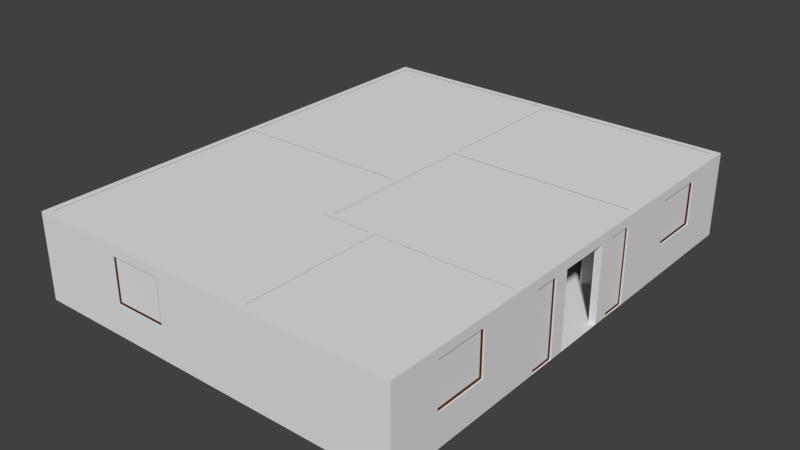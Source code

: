 # Source: house_complete_8.blend  (saved by Blender 2.78.0; exported with 4.5.12 LTS)
import bpy
from mathutils import Matrix  # noqa: F401  (used for matrix-valued properties, if any)

bpy.ops.wm.read_factory_settings(use_empty=True)
scene = bpy.context.scene
scene.name = 'Scene'

# ---- collections
col_collection_1 = bpy.data.collections.new('Collection 1'); scene.collection.children.link(col_collection_1)

# ---- materials (node trees are filled in below, after node groups)
mat_window_frame = bpy.data.materials.new('Window_frame')
mat_window_frame.alpha_threshold = 0.0
mat_window_frame.use_transparent_shadow = False
mat_window_frame.diffuse_color = (0.09084, 0.02981, 0.00499, 1.0)
mat_window_frame.roughness = 0.5
mat_window_glass = bpy.data.materials.new('Window_glass')
mat_window_glass.alpha_threshold = 0.0
mat_window_glass.use_transparent_shadow = False
mat_window_glass.roughness = 0.5
mat_window_glass.specular_intensity = 0.25

# ---- material node trees

# ---- world
world_world = bpy.data.worlds.new('World'); scene.world = world_world
world_world.color = (0.05088, 0.05088, 0.05088)
world_world.use_sun_shadow = False
world_world.sun_shadow_jitter_overblur = 0.0
world_world.cycles.sampling_method = 'MANUAL'

# ---- meshes
me_cube_004 = bpy.data.meshes.new('Cube.004')
me_cube_004.from_pydata([(-1.0, -1.0, -9.279), (-1.0, -1.0, 1.0), (-1.0, 1.0, -9.279), (-1.0, 1.0, 1.0), (1.0, -1.0, -9.279), (1.0, -1.0, 1.0), (1.0, 1.0, -9.279), (1.0, 1.0, 1.0), (-1.0, 1.0, -9.481), (-1.0, 1.0, 3.0), (-1.0, 3.0, -9.481), (-1.0, 3.0, 3.0), (1.0, 1.0, -9.481), (1.0, 1.0, 3.0), (1.0, 3.0, -9.481), (1.0, 3.0, 3.0), (-1.0, 3.0, -9.266), (-1.0, 3.0, 5.0), (-1.0, 5.0, -9.266), (-1.0, 5.0, 5.0), (1.0, 3.0, -9.266), (1.0, 3.0, 5.0), (1.0, 5.0, -9.266), (1.0, 5.0, 5.0), (-1.0, 5.0, -9.051), (-1.0, 5.0, 7.0), (-1.0, 7.0, -9.051), (-1.0, 7.0, 7.0), (1.0, 5.0, -9.051), (1.0, 5.0, 7.0), (1.0, 7.0, -9.051), (1.0, 7.0, 7.0), (-1.0, 7.0, -9.093), (-1.0, 7.0, 9.0), (-1.0, 9.0, -9.093), (-1.0, 9.0, 9.0), (1.0, 7.0, -9.093), (1.0, 7.0, 9.0), (1.0, 9.0, -9.093), (1.0, 9.0, 9.0), (-1.0, 9.0, -9.056), (-1.0, 9.0, 11.0), (-1.0, 11.0, -9.056), (-1.0, 11.0, 11.0), (1.0, 9.0, -9.056), (1.0, 9.0, 11.0), (1.0, 11.0, -9.056), (1.0, 11.0, 11.0), (-1.122, -8.503, -9.014), (-1.115, -8.499, -1.001), (-1.122, -1.0, -9.016), (-1.122, -1.0, -1.0), (0.9871, -8.499, -9.016), (0.9871, -8.499, -1.001), (0.9871, -1.003, -9.018), (0.9871, -1.003, -1.003), (-1.1, -8.486, -9.013), (-1.1, -8.486, -3.0), (-1.672, -8.486, -9.013), (-1.672, -8.486, -3.0), (-1.1, -1.486, -9.013), (-1.1, -1.486, -3.0), (-1.672, -1.486, -9.013), (-1.672, -1.486, -3.0), (-1.669, -8.486, -8.998), (-1.669, -8.486, -4.974), (-2.241, -8.486, -8.998), (-2.241, -8.486, -4.974), (-1.669, -1.486, -8.998), (-1.669, -1.486, -4.974), (-2.241, -1.486, -8.998), (-2.241, -1.486, -4.974), (-2.24, -8.486, -8.996), (-2.24, -8.486, -6.996), (-2.811, -8.486, -8.996), (-2.811, -8.486, -6.996), (-2.24, -1.486, -8.996), (-2.24, -1.486, -6.996), (-2.811, -1.486, -8.996), (-2.811, -1.486, -6.996), (-1.0, 11.0, -9.091), (-1.0, 11.0, 13.01), (-1.0, 13.0, -9.091), (-1.0, 13.0, 13.01), (1.0, 11.0, -9.091), (1.0, 11.0, 13.01), (1.0, 13.0, -9.091), (1.0, 13.0, 13.01), (-1.0, 13.01, -8.895), (-1.0, 13.01, 15.01), (-1.0, 15.01, -8.895), (-1.0, 15.01, 15.01), (1.0, 13.01, -8.895), (1.0, 13.01, 15.01), (1.0, 15.01, -8.895), (1.0, 15.01, 15.01), (-1.0, 15.0, -8.861), (-1.0, 15.0, 16.99), (-1.0, 17.0, -8.861), (-1.0, 17.0, 16.99), (1.0, 15.0, -8.861), (1.0, 15.0, 16.99), (1.0, 17.0, -8.861), (1.0, 17.0, 16.99)], [], [(0, 1, 3, 2), (2, 3, 7, 6), (6, 7, 5, 4), (4, 5, 1, 0), (2, 6, 4, 0), (7, 3, 1, 5), (8, 9, 11, 10), (10, 11, 15, 14), (14, 15, 13, 12), (12, 13, 9, 8), (10, 14, 12, 8), (15, 11, 9, 13), (16, 17, 19, 18), (18, 19, 23, 22), (22, 23, 21, 20), (20, 21, 17, 16), (18, 22, 20, 16), (23, 19, 17, 21), (24, 25, 27, 26), (26, 27, 31, 30), (30, 31, 29, 28), (28, 29, 25, 24), (26, 30, 28, 24), (31, 27, 25, 29), (32, 33, 35, 34), (34, 35, 39, 38), (38, 39, 37, 36), (36, 37, 33, 32), (34, 38, 36, 32), (39, 35, 33, 37), (40, 41, 43, 42), (42, 43, 47, 46), (46, 47, 45, 44), (44, 45, 41, 40), (42, 46, 44, 40), (47, 43, 41, 45), (48, 49, 51, 50), (50, 51, 55, 54), (54, 55, 53, 52), (52, 53, 49, 48), (50, 54, 52, 48), (55, 51, 49, 53), (56, 57, 59, 58), (58, 59, 63, 62), (62, 63, 61, 60), (60, 61, 57, 56), (58, 62, 60, 56), (63, 59, 57, 61), (64, 65, 67, 66), (66, 67, 71, 70), (70, 71, 69, 68), (68, 69, 65, 64), (66, 70, 68, 64), (71, 67, 65, 69), (72, 73, 75, 74), (74, 75, 79, 78), (78, 79, 77, 76), (76, 77, 73, 72), (74, 78, 76, 72), (79, 75, 73, 77), (80, 81, 83, 82), (82, 83, 87, 86), (86, 87, 85, 84), (84, 85, 81, 80), (82, 86, 84, 80), (87, 83, 81, 85), (88, 89, 91, 90), (90, 91, 95, 94), (94, 95, 93, 92), (92, 93, 89, 88), (90, 94, 92, 88), (95, 91, 89, 93), (96, 97, 99, 98), (98, 99, 103, 102), (102, 103, 101, 100), (100, 101, 97, 96), (98, 102, 100, 96), (103, 99, 97, 101)])
me_cube_004.use_remesh_preserve_volume = False
me_cube_004.use_remesh_preserve_attributes = False
me_cube_004.use_mirror_vertex_groups = False
me_cube_004.update()
me_plane_013 = bpy.data.meshes.new('Plane.013')
me_plane_013.from_pydata([(-1.0, 58.0, 0.0), (1.0, 58.0, 0.0), (-1.0, 50.0, 0.0), (1.0, 50.0, 0.0), (1.0, 91.0, 0.0), (-1.0, 91.0, 0.0), (-1.0, 83.0, 0.0), (1.0, 83.0, 0.0), (1.0, 30.0, 38.08), (-1.0, 14.0, 38.08), (1.0, 91.0, 38.08), (-1.0, 50.0, 38.08), (1.0, 126.0, 38.08), (-1.0, 110.0, 38.08), (-92.5, 142.0, 38.08), (-76.5, 140.0, 38.08), (-113.0, 90.0, 38.08), (-111.0, 122.0, 38.08), (-113.0, 19.5, 38.08), (-111.0, 51.5, 38.08), (-69.0, -1.0, 38.08), (-85.0, 1.0, 38.08), (-1.0, 83.0, 38.08), (1.0, 58.0, 38.08), (-1.0, 58.0, 38.08), (1.0, 50.0, 38.08), (-1.0, 91.0, 38.08), (1.0, 83.0, 38.08), (1.0, 110.0, 38.08), (-1.0, 126.0, 38.08), (1.0, 14.0, 38.08), (-1.0, 30.0, 38.08), (-76.5, 142.0, 38.08), (-92.5, 140.0, 38.08), (-85.0, -1.0, 38.08), (-69.0, 1.0, 38.08), (-113.0, 51.5, 38.08), (-111.0, 35.5, 38.08), (-113.0, 35.5, 38.08), (-111.0, 19.5, 38.08), (-113.0, 122.0, 38.08), (-111.0, 106.0, 38.08), (-113.0, 106.0, 38.08), (-111.0, 90.0, 38.08), (1.0, 30.0, 91.39), (-1.0, 14.0, 91.39), (1.0, 91.0, 91.39), (-1.0, 50.0, 91.39), (1.0, 126.0, 91.39), (-1.0, 110.0, 91.39), (-92.5, 142.0, 91.39), (-76.5, 140.0, 91.39), (-113.0, 90.0, 91.39), (-111.0, 122.0, 91.39), (-113.0, 19.5, 91.39), (-111.0, 51.5, 91.39), (-69.0, -1.0, 91.39), (-85.0, 1.0, 91.39), (-1.0, 83.0, 91.39), (1.0, 58.0, 91.39), (-1.0, 58.0, 91.39), (1.0, 50.0, 91.39), (-1.0, 91.0, 91.39), (1.0, 83.0, 91.39), (-1.0, 126.0, 91.39), (1.0, 110.0, 91.39), (-1.0, 30.0, 91.39), (1.0, 14.0, 91.39), (-92.5, 140.0, 91.39), (-76.5, 142.0, 91.39), (-85.0, -1.0, 91.39), (-69.0, 1.0, 91.39), (-113.0, 51.5, 91.39), (-111.0, 19.5, 91.39), (-113.0, 122.0, 91.39), (-111.0, 90.0, 91.39)], [], [(0, 1, 23, 24), (2, 3, 1, 0), (6, 7, 4, 5), (40, 17, 53, 74), (39, 18, 54, 73), (36, 19, 55, 72), (35, 20, 56, 71), (13, 28, 12, 29), (34, 21, 57, 70), (9, 30, 8, 31), (15, 32, 14, 33), (21, 34, 20, 35), (19, 36, 38, 37), (37, 38, 18, 39), (17, 40, 42, 41), (41, 42, 16, 43), (3, 2, 11, 25), (5, 4, 10, 26), (7, 6, 22, 27), (43, 16, 52, 75), (24, 23, 59, 60), (25, 11, 47, 61), (26, 10, 46, 62), (27, 22, 58, 63), (29, 12, 48, 64), (28, 13, 49, 65), (31, 8, 44, 66), (30, 9, 45, 67), (33, 14, 50, 68), (32, 15, 51, 69), (57, 71, 56, 70), (55, 73, 54, 72), (66, 44, 67, 45), (60, 59, 61, 47), (62, 46, 63, 58), (64, 48, 65, 49), (68, 50, 69, 51), (53, 75, 52, 74)])
me_plane_013.use_remesh_preserve_volume = False
me_plane_013.use_remesh_preserve_attributes = False
me_plane_013.use_mirror_vertex_groups = False
me_plane_013.update()
me_plane_012 = bpy.data.meshes.new('Plane.012')
me_plane_012.from_pydata([(-13.0, 42.94, 0.0), (-13.0, 45.0, 0.0), (-27.0, 42.94, 0.0), (-27.0, 45.0, 0.0), (-55.94, 100.0, 0.0), (-58.0, 100.0, 0.0), (-27.0, 93.9, 0.0), (-27.0, 96.0, 0.0), (-13.0, 93.9, 0.0), (-13.0, 96.0, 0.0), (-70.0, 69.9, 0.0), (-70.0, 72.0, 0.0), (-55.94, 114.0, 0.0), (-58.0, 114.0, 0.0), (-90.0, 72.0, 0.0), (-90.0, 69.9, 0.0), (1.0, 78.5, 0.0), (-1.0, 78.5, 0.0), (-1.0, 62.5, 0.0), (1.0, 62.5, 0.0), (-13.0, 45.0, 38.08), (-13.0, 42.94, 38.08), (-27.0, 42.94, 38.08), (-27.0, 45.0, 38.08), (-55.94, 100.0, 38.08), (-58.0, 100.0, 38.08), (-27.0, 93.9, 38.08), (-27.0, 96.0, 38.08), (-13.0, 96.0, 38.08), (-13.0, 93.9, 38.08), (-70.0, 72.0, 38.08), (-70.0, 69.9, 38.08), (-58.0, 114.0, 38.08), (-55.94, 114.0, 38.08), (-90.0, 69.9, 38.08), (-90.0, 72.0, 38.08), (-1.0, 78.5, 38.08), (1.0, 78.5, 38.08), (1.0, 62.5, 38.08), (-1.0, 62.5, 38.08), (-13.0, 45.0, 91.39), (-13.0, 42.94, 91.39), (-27.0, 42.94, 91.39), (-27.0, 45.0, 91.39), (-55.94, 100.0, 91.39), (-58.0, 100.0, 91.39), (-27.0, 93.9, 91.39), (-27.0, 96.0, 91.39), (-13.0, 96.0, 91.39), (-13.0, 93.9, 91.39), (-70.0, 72.0, 91.39), (-70.0, 69.9, 91.39), (-58.0, 114.0, 91.39), (-55.94, 114.0, 91.39), (-90.0, 69.9, 91.39), (-90.0, 72.0, 91.39), (-1.0, 78.5, 91.39), (1.0, 78.5, 91.39), (1.0, 62.5, 91.39), (-1.0, 62.5, 91.39)], [], [(19, 18, 39, 38), (2, 3, 23, 22), (17, 16, 37, 36), (1, 0, 21, 20), (6, 8, 9, 7), (4, 12, 13, 5), (11, 14, 15, 10), (1, 3, 2, 0), (18, 19, 16, 17), (15, 14, 35, 34), (34, 35, 55, 54), (32, 33, 53, 52), (30, 31, 51, 50), (28, 29, 49, 48), (26, 27, 47, 46), (24, 25, 45, 44), (4, 5, 25, 24), (6, 7, 27, 26), (9, 8, 29, 28), (11, 10, 31, 30), (13, 12, 33, 32), (36, 37, 57, 56), (38, 39, 59, 58), (20, 21, 41, 40), (22, 23, 43, 42), (40, 41, 42, 43), (46, 47, 48, 49), (50, 51, 54, 55), (56, 57, 58, 59)])
me_plane_012.use_remesh_preserve_volume = False
me_plane_012.use_remesh_preserve_attributes = False
me_plane_012.use_mirror_vertex_groups = False
me_plane_012.update()
me_cube_012 = bpy.data.meshes.new('Cube.012')
me_cube_012.from_pydata([(-1.0, -0.2006, -17.89), (-1.0, -0.2006, -15.89), (-1.0, 1.799, -17.89), (-1.0, 1.799, -15.89), (1.0, -0.2006, -17.89), (1.0, -0.2006, -15.89), (1.0, 1.799, -17.89), (1.0, 1.799, -15.89), (-1.0, 14.28, -17.89), (-1.0, 14.28, -15.89), (-1.0, 16.28, -17.89), (-1.0, 16.28, -15.89), (1.0, 14.28, -17.89), (1.0, 14.28, -15.89), (1.0, 16.28, -17.89), (1.0, 16.28, -15.89), (-1.0, -0.2006, 22.99), (-1.0, -0.2006, 24.99), (-1.0, 1.799, 22.99), (-1.0, 1.799, 24.99), (1.0, -0.2006, 22.99), (1.0, -0.2006, 24.99), (1.0, 1.799, 22.99), (1.0, 1.799, 24.99), (-1.0, 14.28, 22.99), (-1.0, 14.28, 24.99), (-1.0, 16.28, 22.99), (-1.0, 16.28, 24.99), (1.0, 14.28, 22.99), (1.0, 14.28, 24.99), (1.0, 16.28, 22.99), (1.0, 16.28, 24.99), (-0.6156, 0.4141, -16.87), (-0.6156, 0.4141, 23.92), (-0.6156, 15.3, -16.87), (-0.6156, 15.3, 23.92), (0.5325, 0.4141, -16.87), (0.5325, 0.4141, 23.92), (0.5325, 15.3, -16.87), (0.5325, 15.3, 23.92)], [], [(0, 1, 3, 2), (2, 3, 7, 6), (6, 7, 5, 4), (4, 5, 1, 0), (2, 6, 4, 0), (7, 3, 1, 5), (8, 9, 11, 10), (10, 11, 15, 14), (14, 15, 13, 12), (12, 13, 9, 8), (10, 14, 12, 8), (15, 11, 9, 13), (7, 13, 9, 3), (13, 7, 6, 12), (9, 8, 2, 3), (12, 6, 2, 8), (16, 17, 19, 18), (18, 19, 23, 22), (22, 23, 21, 20), (20, 21, 17, 16), (18, 22, 20, 16), (23, 19, 17, 21), (24, 25, 27, 26), (26, 27, 31, 30), (30, 31, 29, 28), (28, 29, 25, 24), (26, 30, 28, 24), (31, 27, 25, 29), (23, 29, 25, 19), (29, 23, 22, 28), (25, 24, 18, 19), (28, 22, 18, 24), (11, 9, 24, 26), (13, 28, 24, 9), (30, 28, 13, 15), (26, 11, 15, 30), (20, 5, 1, 16), (22, 20, 5, 7), (3, 18, 22, 7), (16, 18, 3, 1), (32, 33, 35, 34), (34, 35, 39, 38), (38, 39, 37, 36), (36, 37, 33, 32), (34, 38, 36, 32), (39, 35, 33, 37)])
me_cube_012.polygons.foreach_set('material_index', [0, 0, 0, 0, 0, 0, 0, 0, 0, 0, 0, 0, 0, 0, 0, 0, 0, 0, 0, 0, 0, 0, 0, 0, 0, 0, 0, 0, 0, 0, 0, 0, 0, 0, 0, 0, 0, 0, 0, 0, 1, 0, 1, 0, 0, 0])
me_cube_012.materials.append(mat_window_frame)
me_cube_012.materials.append(mat_window_glass)
me_cube_012.use_remesh_preserve_volume = False
me_cube_012.use_remesh_preserve_attributes = False
me_cube_012.use_mirror_vertex_groups = False
me_cube_012.update()
me_cube_011 = bpy.data.meshes.new('Cube.011')
me_cube_011.from_pydata([(-1.0, -0.2006, -17.89), (-1.0, -0.2006, -15.89), (-1.0, 1.799, -17.89), (-1.0, 1.799, -15.89), (1.0, -0.2006, -17.89), (1.0, -0.2006, -15.89), (1.0, 1.799, -17.89), (1.0, 1.799, -15.89), (-1.0, 14.28, -17.89), (-1.0, 14.28, -15.89), (-1.0, 16.28, -17.89), (-1.0, 16.28, -15.89), (1.0, 14.28, -17.89), (1.0, 14.28, -15.89), (1.0, 16.28, -17.89), (1.0, 16.28, -15.89), (-1.0, -0.2006, 22.99), (-1.0, -0.2006, 24.99), (-1.0, 1.799, 22.99), (-1.0, 1.799, 24.99), (1.0, -0.2006, 22.99), (1.0, -0.2006, 24.99), (1.0, 1.799, 22.99), (1.0, 1.799, 24.99), (-1.0, 14.28, 22.99), (-1.0, 14.28, 24.99), (-1.0, 16.28, 22.99), (-1.0, 16.28, 24.99), (1.0, 14.28, 22.99), (1.0, 14.28, 24.99), (1.0, 16.28, 22.99), (1.0, 16.28, 24.99), (-0.6156, 0.4141, -16.87), (-0.6156, 0.4141, 23.92), (-0.6156, 15.3, -16.87), (-0.6156, 15.3, 23.92), (0.5325, 0.4141, -16.87), (0.5325, 0.4141, 23.92), (0.5325, 15.3, -16.87), (0.5325, 15.3, 23.92)], [], [(0, 1, 3, 2), (2, 3, 7, 6), (6, 7, 5, 4), (4, 5, 1, 0), (2, 6, 4, 0), (7, 3, 1, 5), (8, 9, 11, 10), (10, 11, 15, 14), (14, 15, 13, 12), (12, 13, 9, 8), (10, 14, 12, 8), (15, 11, 9, 13), (7, 13, 9, 3), (13, 7, 6, 12), (9, 8, 2, 3), (12, 6, 2, 8), (16, 17, 19, 18), (18, 19, 23, 22), (22, 23, 21, 20), (20, 21, 17, 16), (18, 22, 20, 16), (23, 19, 17, 21), (24, 25, 27, 26), (26, 27, 31, 30), (30, 31, 29, 28), (28, 29, 25, 24), (26, 30, 28, 24), (31, 27, 25, 29), (23, 29, 25, 19), (29, 23, 22, 28), (25, 24, 18, 19), (28, 22, 18, 24), (11, 9, 24, 26), (13, 28, 24, 9), (30, 28, 13, 15), (26, 11, 15, 30), (20, 5, 1, 16), (22, 20, 5, 7), (3, 18, 22, 7), (16, 18, 3, 1), (32, 33, 35, 34), (34, 35, 39, 38), (38, 39, 37, 36), (36, 37, 33, 32), (34, 38, 36, 32), (39, 35, 33, 37)])
me_cube_011.polygons.foreach_set('material_index', [0, 0, 0, 0, 0, 0, 0, 0, 0, 0, 0, 0, 0, 0, 0, 0, 0, 0, 0, 0, 0, 0, 0, 0, 0, 0, 0, 0, 0, 0, 0, 0, 0, 0, 0, 0, 0, 0, 0, 0, 1, 0, 1, 0, 0, 0])
me_cube_011.materials.append(mat_window_frame)
me_cube_011.materials.append(mat_window_glass)
me_cube_011.use_remesh_preserve_volume = False
me_cube_011.use_remesh_preserve_attributes = False
me_cube_011.use_mirror_vertex_groups = False
me_cube_011.update()
me_cube_010 = bpy.data.meshes.new('Cube.010')
me_cube_010.from_pydata([(-1.0, -16.24, -1.0), (-1.0, -16.24, 1.0), (-1.0, -14.24, -1.0), (-1.0, -14.24, 1.0), (1.0, -16.24, -1.0), (1.0, -16.24, 1.0), (1.0, -14.24, -1.0), (1.0, -14.24, 1.0), (-1.0, 40.61, -1.0), (-1.0, 40.61, 1.0), (-1.0, 42.61, -1.0), (-1.0, 42.61, 1.0), (1.0, 40.61, -1.0), (1.0, 40.61, 1.0), (1.0, 42.61, -1.0), (1.0, 42.61, 1.0), (-1.0, -16.24, 22.99), (-1.0, -16.24, 24.99), (-1.0, -14.24, 22.99), (-1.0, -14.24, 24.99), (1.0, -16.24, 22.99), (1.0, -16.24, 24.99), (1.0, -14.24, 22.99), (1.0, -14.24, 24.99), (-1.0, 40.61, 22.99), (-1.0, 40.61, 24.99), (-1.0, 42.61, 22.99), (-1.0, 42.61, 24.99), (1.0, 40.61, 22.99), (1.0, 40.61, 24.99), (1.0, 42.61, 22.99), (1.0, 42.61, 24.99), (-0.6156, -15.62, 0.02819), (-0.6156, -15.62, 23.92), (-0.6156, 41.63, 0.02819), (-0.6156, 41.63, 23.92), (0.5325, -15.62, 0.02819), (0.5325, -15.62, 23.92), (0.5325, 41.63, 0.02819), (0.5325, 41.63, 23.92)], [], [(0, 1, 3, 2), (2, 3, 7, 6), (6, 7, 5, 4), (4, 5, 1, 0), (2, 6, 4, 0), (7, 3, 1, 5), (8, 9, 11, 10), (10, 11, 15, 14), (14, 15, 13, 12), (12, 13, 9, 8), (10, 14, 12, 8), (15, 11, 9, 13), (7, 13, 9, 3), (13, 7, 6, 12), (9, 8, 2, 3), (12, 6, 2, 8), (16, 17, 19, 18), (18, 19, 23, 22), (22, 23, 21, 20), (20, 21, 17, 16), (18, 22, 20, 16), (23, 19, 17, 21), (24, 25, 27, 26), (26, 27, 31, 30), (30, 31, 29, 28), (28, 29, 25, 24), (26, 30, 28, 24), (31, 27, 25, 29), (23, 29, 25, 19), (29, 23, 22, 28), (25, 24, 18, 19), (28, 22, 18, 24), (11, 9, 24, 26), (13, 28, 24, 9), (30, 28, 13, 15), (26, 11, 15, 30), (20, 5, 1, 16), (22, 20, 5, 7), (3, 18, 22, 7), (16, 18, 3, 1), (32, 33, 35, 34), (34, 35, 39, 38), (38, 39, 37, 36), (36, 37, 33, 32), (34, 38, 36, 32), (39, 35, 33, 37)])
me_cube_010.polygons.foreach_set('material_index', [0, 0, 0, 0, 0, 0, 0, 0, 0, 0, 0, 0, 0, 0, 0, 0, 0, 0, 0, 0, 0, 0, 0, 0, 0, 0, 0, 0, 0, 0, 0, 0, 0, 0, 0, 0, 0, 0, 0, 0, 1, 0, 1, 0, 0, 0])
me_cube_010.materials.append(mat_window_frame)
me_cube_010.materials.append(mat_window_glass)
me_cube_010.use_remesh_preserve_volume = False
me_cube_010.use_remesh_preserve_attributes = False
me_cube_010.use_mirror_vertex_groups = False
me_cube_010.update()
me_cube_009 = bpy.data.meshes.new('Cube.009')
me_cube_009.from_pydata([(-1.0, -16.24, -1.0), (-1.0, -16.24, 1.0), (-1.0, -14.24, -1.0), (-1.0, -14.24, 1.0), (1.0, -16.24, -1.0), (1.0, -16.24, 1.0), (1.0, -14.24, -1.0), (1.0, -14.24, 1.0), (-1.0, 40.61, -1.0), (-1.0, 40.61, 1.0), (-1.0, 42.61, -1.0), (-1.0, 42.61, 1.0), (1.0, 40.61, -1.0), (1.0, 40.61, 1.0), (1.0, 42.61, -1.0), (1.0, 42.61, 1.0), (-1.0, -16.24, 22.99), (-1.0, -16.24, 24.99), (-1.0, -14.24, 22.99), (-1.0, -14.24, 24.99), (1.0, -16.24, 22.99), (1.0, -16.24, 24.99), (1.0, -14.24, 22.99), (1.0, -14.24, 24.99), (-1.0, 40.61, 22.99), (-1.0, 40.61, 24.99), (-1.0, 42.61, 22.99), (-1.0, 42.61, 24.99), (1.0, 40.61, 22.99), (1.0, 40.61, 24.99), (1.0, 42.61, 22.99), (1.0, 42.61, 24.99), (-0.6156, -15.62, 0.02819), (-0.6156, -15.62, 23.92), (-0.6156, 41.63, 0.02819), (-0.6156, 41.63, 23.92), (0.5325, -15.62, 0.02819), (0.5325, -15.62, 23.92), (0.5325, 41.63, 0.02819), (0.5325, 41.63, 23.92)], [], [(0, 1, 3, 2), (2, 3, 7, 6), (6, 7, 5, 4), (4, 5, 1, 0), (2, 6, 4, 0), (7, 3, 1, 5), (8, 9, 11, 10), (10, 11, 15, 14), (14, 15, 13, 12), (12, 13, 9, 8), (10, 14, 12, 8), (15, 11, 9, 13), (7, 13, 9, 3), (13, 7, 6, 12), (9, 8, 2, 3), (12, 6, 2, 8), (16, 17, 19, 18), (18, 19, 23, 22), (22, 23, 21, 20), (20, 21, 17, 16), (18, 22, 20, 16), (23, 19, 17, 21), (24, 25, 27, 26), (26, 27, 31, 30), (30, 31, 29, 28), (28, 29, 25, 24), (26, 30, 28, 24), (31, 27, 25, 29), (23, 29, 25, 19), (29, 23, 22, 28), (25, 24, 18, 19), (28, 22, 18, 24), (11, 9, 24, 26), (13, 28, 24, 9), (30, 28, 13, 15), (26, 11, 15, 30), (20, 5, 1, 16), (22, 20, 5, 7), (3, 18, 22, 7), (16, 18, 3, 1), (32, 33, 35, 34), (34, 35, 39, 38), (38, 39, 37, 36), (36, 37, 33, 32), (34, 38, 36, 32), (39, 35, 33, 37)])
me_cube_009.polygons.foreach_set('material_index', [0, 0, 0, 0, 0, 0, 0, 0, 0, 0, 0, 0, 0, 0, 0, 0, 0, 0, 0, 0, 0, 0, 0, 0, 0, 0, 0, 0, 0, 0, 0, 0, 0, 0, 0, 0, 0, 0, 0, 0, 1, 0, 1, 0, 0, 0])
me_cube_009.materials.append(mat_window_frame)
me_cube_009.materials.append(mat_window_glass)
me_cube_009.use_remesh_preserve_volume = False
me_cube_009.use_remesh_preserve_attributes = False
me_cube_009.use_mirror_vertex_groups = False
me_cube_009.update()
me_cube_008 = bpy.data.meshes.new('Cube.008')
me_cube_008.from_pydata([(-1.0, -1.0, -1.0), (-1.0, -1.0, 1.0), (-1.0, 1.0, -1.0), (-1.0, 1.0, 1.0), (1.0, -1.0, -1.0), (1.0, -1.0, 1.0), (1.0, 1.0, -1.0), (1.0, 1.0, 1.0), (-1.0, 27.49, -1.0), (-1.0, 27.49, 1.0), (-1.0, 29.49, -1.0), (-1.0, 29.49, 1.0), (1.0, 27.49, -1.0), (1.0, 27.49, 1.0), (1.0, 29.49, -1.0), (1.0, 29.49, 1.0), (-1.0, -1.0, 22.99), (-1.0, -1.0, 24.99), (-1.0, 1.0, 22.99), (-1.0, 1.0, 24.99), (1.0, -1.0, 22.99), (1.0, -1.0, 24.99), (1.0, 1.0, 22.99), (1.0, 1.0, 24.99), (-1.0, 27.49, 22.99), (-1.0, 27.49, 24.99), (-1.0, 29.49, 22.99), (-1.0, 29.49, 24.99), (1.0, 27.49, 22.99), (1.0, 27.49, 24.99), (1.0, 29.49, 22.99), (1.0, 29.49, 24.99), (-0.6156, -0.3853, 0.02819), (-0.6156, -0.3853, 23.92), (-0.6156, 28.51, 0.02819), (-0.6156, 28.51, 23.92), (0.5325, -0.3853, 0.02819), (0.5325, -0.3853, 23.92), (0.5325, 28.51, 0.02819), (0.5325, 28.51, 23.92)], [], [(0, 1, 3, 2), (2, 3, 7, 6), (6, 7, 5, 4), (4, 5, 1, 0), (2, 6, 4, 0), (7, 3, 1, 5), (8, 9, 11, 10), (10, 11, 15, 14), (14, 15, 13, 12), (12, 13, 9, 8), (10, 14, 12, 8), (15, 11, 9, 13), (7, 13, 9, 3), (13, 7, 6, 12), (9, 8, 2, 3), (12, 6, 2, 8), (16, 17, 19, 18), (18, 19, 23, 22), (22, 23, 21, 20), (20, 21, 17, 16), (18, 22, 20, 16), (23, 19, 17, 21), (24, 25, 27, 26), (26, 27, 31, 30), (30, 31, 29, 28), (28, 29, 25, 24), (26, 30, 28, 24), (31, 27, 25, 29), (23, 29, 25, 19), (29, 23, 22, 28), (25, 24, 18, 19), (28, 22, 18, 24), (11, 9, 24, 26), (13, 28, 24, 9), (30, 28, 13, 15), (26, 11, 15, 30), (20, 5, 1, 16), (22, 20, 5, 7), (3, 18, 22, 7), (16, 18, 3, 1), (32, 33, 35, 34), (34, 35, 39, 38), (38, 39, 37, 36), (36, 37, 33, 32), (34, 38, 36, 32), (39, 35, 33, 37)])
me_cube_008.polygons.foreach_set('material_index', [0, 0, 0, 0, 0, 0, 0, 0, 0, 0, 0, 0, 0, 0, 0, 0, 0, 0, 0, 0, 0, 0, 0, 0, 0, 0, 0, 0, 0, 0, 0, 0, 0, 0, 0, 0, 0, 0, 0, 0, 1, 0, 1, 0, 0, 0])
me_cube_008.materials.append(mat_window_frame)
me_cube_008.materials.append(mat_window_glass)
me_cube_008.use_remesh_preserve_volume = False
me_cube_008.use_remesh_preserve_attributes = False
me_cube_008.use_mirror_vertex_groups = False
me_cube_008.update()
me_cube_002 = bpy.data.meshes.new('Cube.002')
me_cube_002.from_pydata([(-1.0, -1.0, -1.0), (-1.0, -1.0, 1.0), (-1.0, 1.0, -1.0), (-1.0, 1.0, 1.0), (1.0, -1.0, -1.0), (1.0, -1.0, 1.0), (1.0, 1.0, -1.0), (1.0, 1.0, 1.0), (-1.0, 27.49, -1.0), (-1.0, 27.49, 1.0), (-1.0, 29.49, -1.0), (-1.0, 29.49, 1.0), (1.0, 27.49, -1.0), (1.0, 27.49, 1.0), (1.0, 29.49, -1.0), (1.0, 29.49, 1.0), (-1.0, -1.0, 22.99), (-1.0, -1.0, 24.99), (-1.0, 1.0, 22.99), (-1.0, 1.0, 24.99), (1.0, -1.0, 22.99), (1.0, -1.0, 24.99), (1.0, 1.0, 22.99), (1.0, 1.0, 24.99), (-1.0, 27.49, 22.99), (-1.0, 27.49, 24.99), (-1.0, 29.49, 22.99), (-1.0, 29.49, 24.99), (1.0, 27.49, 22.99), (1.0, 27.49, 24.99), (1.0, 29.49, 22.99), (1.0, 29.49, 24.99), (-0.6156, -0.3853, 0.02819), (-0.6156, -0.3853, 23.92), (-0.6156, 28.51, 0.02819), (-0.6156, 28.51, 23.92), (0.5325, -0.3853, 0.02819), (0.5325, -0.3853, 23.92), (0.5325, 28.51, 0.02819), (0.5325, 28.51, 23.92)], [], [(0, 1, 3, 2), (2, 3, 7, 6), (6, 7, 5, 4), (4, 5, 1, 0), (2, 6, 4, 0), (7, 3, 1, 5), (8, 9, 11, 10), (10, 11, 15, 14), (14, 15, 13, 12), (12, 13, 9, 8), (10, 14, 12, 8), (15, 11, 9, 13), (7, 13, 9, 3), (13, 7, 6, 12), (9, 8, 2, 3), (12, 6, 2, 8), (16, 17, 19, 18), (18, 19, 23, 22), (22, 23, 21, 20), (20, 21, 17, 16), (18, 22, 20, 16), (23, 19, 17, 21), (24, 25, 27, 26), (26, 27, 31, 30), (30, 31, 29, 28), (28, 29, 25, 24), (26, 30, 28, 24), (31, 27, 25, 29), (23, 29, 25, 19), (29, 23, 22, 28), (25, 24, 18, 19), (28, 22, 18, 24), (11, 9, 24, 26), (13, 28, 24, 9), (30, 28, 13, 15), (26, 11, 15, 30), (20, 5, 1, 16), (22, 20, 5, 7), (3, 18, 22, 7), (16, 18, 3, 1), (32, 33, 35, 34), (34, 35, 39, 38), (38, 39, 37, 36), (36, 37, 33, 32), (34, 38, 36, 32), (39, 35, 33, 37)])
me_cube_002.polygons.foreach_set('material_index', [0, 0, 0, 0, 0, 0, 0, 0, 0, 0, 0, 0, 0, 0, 0, 0, 0, 0, 0, 0, 0, 0, 0, 0, 0, 0, 0, 0, 0, 0, 0, 0, 0, 0, 0, 0, 0, 0, 0, 0, 1, 0, 1, 0, 0, 0])
me_cube_002.materials.append(mat_window_frame)
me_cube_002.materials.append(mat_window_glass)
me_cube_002.use_remesh_preserve_volume = False
me_cube_002.use_remesh_preserve_attributes = False
me_cube_002.use_mirror_vertex_groups = False
me_cube_002.update()
me_cube_001 = bpy.data.meshes.new('Cube.001')
me_cube_001.from_pydata([(-1.0, -1.0, -1.0), (-1.0, -1.0, 1.0), (-1.0, 1.0, -1.0), (-1.0, 1.0, 1.0), (1.0, -1.0, -1.0), (1.0, -1.0, 1.0), (1.0, 1.0, -1.0), (1.0, 1.0, 1.0), (-1.0, 27.49, -1.0), (-1.0, 27.49, 1.0), (-1.0, 29.49, -1.0), (-1.0, 29.49, 1.0), (1.0, 27.49, -1.0), (1.0, 27.49, 1.0), (1.0, 29.49, -1.0), (1.0, 29.49, 1.0), (-1.0, -1.0, 22.99), (-1.0, -1.0, 24.99), (-1.0, 1.0, 22.99), (-1.0, 1.0, 24.99), (1.0, -1.0, 22.99), (1.0, -1.0, 24.99), (1.0, 1.0, 22.99), (1.0, 1.0, 24.99), (-1.0, 27.49, 22.99), (-1.0, 27.49, 24.99), (-1.0, 29.49, 22.99), (-1.0, 29.49, 24.99), (1.0, 27.49, 22.99), (1.0, 27.49, 24.99), (1.0, 29.49, 22.99), (1.0, 29.49, 24.99), (-0.6156, -0.3853, 0.02819), (-0.6156, -0.3853, 23.92), (-0.6156, 28.51, 0.02819), (-0.6156, 28.51, 23.92), (0.5325, -0.3853, 0.02819), (0.5325, -0.3853, 23.92), (0.5325, 28.51, 0.02819), (0.5325, 28.51, 23.92)], [], [(0, 1, 3, 2), (2, 3, 7, 6), (6, 7, 5, 4), (4, 5, 1, 0), (2, 6, 4, 0), (7, 3, 1, 5), (8, 9, 11, 10), (10, 11, 15, 14), (14, 15, 13, 12), (12, 13, 9, 8), (10, 14, 12, 8), (15, 11, 9, 13), (7, 13, 9, 3), (13, 7, 6, 12), (9, 8, 2, 3), (12, 6, 2, 8), (16, 17, 19, 18), (18, 19, 23, 22), (22, 23, 21, 20), (20, 21, 17, 16), (18, 22, 20, 16), (23, 19, 17, 21), (24, 25, 27, 26), (26, 27, 31, 30), (30, 31, 29, 28), (28, 29, 25, 24), (26, 30, 28, 24), (31, 27, 25, 29), (23, 29, 25, 19), (29, 23, 22, 28), (25, 24, 18, 19), (28, 22, 18, 24), (11, 9, 24, 26), (13, 28, 24, 9), (30, 28, 13, 15), (26, 11, 15, 30), (20, 5, 1, 16), (22, 20, 5, 7), (3, 18, 22, 7), (16, 18, 3, 1), (32, 33, 35, 34), (34, 35, 39, 38), (38, 39, 37, 36), (36, 37, 33, 32), (34, 38, 36, 32), (39, 35, 33, 37)])
me_cube_001.polygons.foreach_set('material_index', [0, 0, 0, 0, 0, 0, 0, 0, 0, 0, 0, 0, 0, 0, 0, 0, 0, 0, 0, 0, 0, 0, 0, 0, 0, 0, 0, 0, 0, 0, 0, 0, 0, 0, 0, 0, 0, 0, 0, 0, 1, 0, 1, 0, 0, 0])
me_cube_001.materials.append(mat_window_frame)
me_cube_001.materials.append(mat_window_glass)
me_cube_001.use_remesh_preserve_volume = False
me_cube_001.use_remesh_preserve_attributes = False
me_cube_001.use_mirror_vertex_groups = False
me_cube_001.update()
me_cube = bpy.data.meshes.new('Cube')
me_cube.from_pydata([(-1.0, -1.0, -1.0), (-1.0, -1.0, 1.0), (-1.0, 1.0, -1.0), (-1.0, 1.0, 1.0), (1.0, -1.0, -1.0), (1.0, -1.0, 1.0), (1.0, 1.0, -1.0), (1.0, 1.0, 1.0), (-1.0, 27.49, -1.0), (-1.0, 27.49, 1.0), (-1.0, 29.49, -1.0), (-1.0, 29.49, 1.0), (1.0, 27.49, -1.0), (1.0, 27.49, 1.0), (1.0, 29.49, -1.0), (1.0, 29.49, 1.0), (-1.0, -1.0, 22.99), (-1.0, -1.0, 24.99), (-1.0, 1.0, 22.99), (-1.0, 1.0, 24.99), (1.0, -1.0, 22.99), (1.0, -1.0, 24.99), (1.0, 1.0, 22.99), (1.0, 1.0, 24.99), (-1.0, 27.49, 22.99), (-1.0, 27.49, 24.99), (-1.0, 29.49, 22.99), (-1.0, 29.49, 24.99), (1.0, 27.49, 22.99), (1.0, 27.49, 24.99), (1.0, 29.49, 22.99), (1.0, 29.49, 24.99), (-0.6156, -0.3853, 0.02819), (-0.6156, -0.3853, 23.92), (-0.6156, 28.51, 0.02819), (-0.6156, 28.51, 23.92), (0.5325, -0.3853, 0.02819), (0.5325, -0.3853, 23.92), (0.5325, 28.51, 0.02819), (0.5325, 28.51, 23.92)], [], [(0, 1, 3, 2), (2, 3, 7, 6), (6, 7, 5, 4), (4, 5, 1, 0), (2, 6, 4, 0), (7, 3, 1, 5), (8, 9, 11, 10), (10, 11, 15, 14), (14, 15, 13, 12), (12, 13, 9, 8), (10, 14, 12, 8), (15, 11, 9, 13), (7, 13, 9, 3), (13, 7, 6, 12), (9, 8, 2, 3), (12, 6, 2, 8), (16, 17, 19, 18), (18, 19, 23, 22), (22, 23, 21, 20), (20, 21, 17, 16), (18, 22, 20, 16), (23, 19, 17, 21), (24, 25, 27, 26), (26, 27, 31, 30), (30, 31, 29, 28), (28, 29, 25, 24), (26, 30, 28, 24), (31, 27, 25, 29), (23, 29, 25, 19), (29, 23, 22, 28), (25, 24, 18, 19), (28, 22, 18, 24), (11, 9, 24, 26), (13, 28, 24, 9), (30, 28, 13, 15), (26, 11, 15, 30), (20, 5, 1, 16), (22, 20, 5, 7), (3, 18, 22, 7), (16, 18, 3, 1), (32, 33, 35, 34), (34, 35, 39, 38), (38, 39, 37, 36), (36, 37, 33, 32), (34, 38, 36, 32), (39, 35, 33, 37)])
me_cube.polygons.foreach_set('material_index', [0, 0, 0, 0, 0, 0, 0, 0, 0, 0, 0, 0, 0, 0, 0, 0, 0, 0, 0, 0, 0, 0, 0, 0, 0, 0, 0, 0, 0, 0, 0, 0, 0, 0, 0, 0, 0, 0, 0, 0, 1, 0, 1, 0, 0, 0])
me_cube.materials.append(mat_window_frame)
me_cube.materials.append(mat_window_glass)
me_cube.use_remesh_preserve_volume = False
me_cube.use_remesh_preserve_attributes = False
me_cube.use_mirror_vertex_groups = False
me_cube.update()
me_plane_011 = bpy.data.meshes.new('Plane.011')
me_plane_011.from_pydata([(-111.0, 70.0, 0.0), (-111.0, 1.0, 0.0), (-43.0, 1.0, 0.0), (-43.0, 43.0, 0.0), (-56.0, 43.0, 0.0), (-58.0, 43.0, 0.0), (-58.0, 45.0, 0.0), (-58.0, 70.0, 0.0), (-70.0, 70.0, 0.0), (-90.0, 70.0, 0.0), (-85.0, 1.0, 0.0), (-69.0, 1.0, 0.0), (-111.0, 51.5, 0.0), (-111.0, 35.5, 0.0), (-111.0, 19.5, 0.0), (-111.0, 70.0, 38.08), (-111.0, 1.0, 38.08), (-111.0, 51.5, 38.08), (-43.0, 1.0, 38.08), (-85.0, 1.0, 38.08), (-43.0, 43.0, 38.08), (-56.0, 43.0, 38.08), (-58.0, 45.0, 38.08), (-58.0, 43.0, 38.08), (-58.0, 70.0, 38.08), (-70.0, 70.0, 38.08), (-90.0, 70.0, 38.08), (-69.0, 1.0, 38.08), (-111.0, 35.5, 38.08), (-111.0, 19.5, 38.08), (-111.0, 70.0, 91.39), (-111.0, 1.0, 91.39), (-111.0, 51.5, 91.39), (-43.0, 1.0, 91.39), (-85.0, 1.0, 91.39), (-43.0, 43.0, 91.39), (-56.0, 43.0, 91.39), (-58.0, 45.0, 91.39), (-58.0, 43.0, 91.39), (-58.0, 70.0, 91.39), (-70.0, 70.0, 91.39), (-90.0, 70.0, 91.39), (-69.0, 1.0, 91.39), (-111.0, 19.5, 91.39), (-111.0, 70.0, 102.8), (-111.0, 1.0, 102.8), (-111.0, 51.5, 102.8), (-43.0, 1.0, 102.8), (-85.0, 1.0, 102.8), (-43.0, 43.0, 102.8), (-56.0, 43.0, 102.8), (-58.0, 45.0, 102.8), (-58.0, 43.0, 102.8), (-58.0, 70.0, 102.8), (-70.0, 70.0, 102.8), (-90.0, 70.0, 102.8), (-69.0, 1.0, 102.8), (-111.0, 19.5, 102.8)], [], [(1, 14, 29, 16), (3, 2, 18, 20), (14, 13, 28, 29), (13, 12, 17, 28), (0, 9, 26, 15), (2, 11, 27, 18), (10, 1, 16, 19), (15, 26, 41, 30), (19, 16, 31, 34), (25, 24, 39, 40), (16, 29, 43, 31), (17, 15, 30, 32), (18, 27, 42, 33), (4, 3, 20, 21), (6, 5, 23, 22), (5, 4, 21, 23), (7, 6, 22, 24), (12, 0, 15, 17), (8, 7, 24, 25), (11, 10, 19, 27), (31, 43, 57, 45), (33, 42, 56, 47), (39, 37, 51, 53), (43, 32, 46, 57), (42, 34, 48, 56), (38, 36, 50, 52), (20, 18, 33, 35), (21, 20, 35, 36), (22, 23, 38, 37), (23, 21, 36, 38), (24, 22, 37, 39), (37, 38, 52, 51), (36, 35, 49, 50), (41, 40, 54, 55), (32, 30, 44, 46), (40, 39, 53, 54), (34, 31, 45, 48), (30, 41, 55, 44), (35, 33, 47, 49)])
_uv = me_plane_011.uv_layers.new(name='UVMap')
_uv.uv.foreach_set('vector', [6.128e-05, 0.0005361, 0.06765, 0.0003163, 0.06805, 0.1395, 0.0005138, 0.1397, 0.5987, 0.0005161, 0.7519, 0.0005415, 0.7519, 0.1395, 0.5986, 0.1394, 0.06765, 0.0003163, 0.126, 8.479e-05, 0.1263, 0.1384, 0.06805, 0.1395, 0.126, 8.479e-05, 0.1846, 6.128e-05, 0.1845, 0.1394, 0.1263, 0.1384, 0.2521, 0.0001172, 0.3288, 0.0002056, 0.3287, 0.1393, 0.252, 0.1393, 0.7519, 0.0005415, 0.8467, 0.0005571, 0.8467, 0.1395, 0.7519, 0.1395, 0.9051, 0.0005667, 0.9999, 0.0005822, 0.9999, 0.1395, 0.9051, 0.1395, 0.252, 0.1393, 0.3287, 0.1393, 0.3287, 0.3339, 0.252, 0.3339, 0.9051, 0.1395, 0.9999, 0.1395, 0.9999, 0.334, 0.905, 0.334, 0.4017, 0.1394, 0.4454, 0.1394, 0.4454, 0.3339, 0.4016, 0.3339, 0.0005138, 0.1397, 0.06805, 0.1395, 0.06802, 0.334, 0.0006711, 0.3341, 0.1845, 0.1394, 0.252, 0.1393, 0.252, 0.3339, 0.1846, 0.3339, 0.7519, 0.1395, 0.8467, 0.1395, 0.8467, 0.334, 0.7518, 0.3339, 0.5512, 0.0005082, 0.5987, 0.0005161, 0.5986, 0.1394, 0.5512, 0.1394, 0.5367, 0.0005058, 0.5439, 0.000507, 0.5439, 0.1394, 0.5366, 0.1394, 0.5439, 0.000507, 0.5512, 0.0005082, 0.5512, 0.1394, 0.5439, 0.1394, 0.4455, 0.0004902, 0.5367, 0.0005058, 0.5366, 0.1394, 0.4454, 0.1394, 0.1846, 6.128e-05, 0.2521, 0.0001172, 0.252, 0.1393, 0.1845, 0.1394, 0.4017, 0.0004827, 0.4455, 0.0004902, 0.4454, 0.1394, 0.4017, 0.1394, 0.8467, 0.0005571, 0.9051, 0.0005667, 0.9051, 0.1395, 0.8467, 0.1395, 0.0006711, 0.3341, 0.06802, 0.334, 0.06805, 0.3756, 0.0007009, 0.3757, 0.7518, 0.3339, 0.8467, 0.334, 0.8467, 0.3756, 0.7518, 0.3756, 0.4454, 0.3339, 0.5366, 0.3339, 0.5366, 0.3756, 0.4454, 0.3756, 0.06802, 0.334, 0.1846, 0.3339, 0.1846, 0.3755, 0.06805, 0.3756, 0.8467, 0.334, 0.905, 0.334, 0.905, 0.3756, 0.8467, 0.3756, 0.5439, 0.3339, 0.5512, 0.3339, 0.5512, 0.3756, 0.5439, 0.3756, 0.5986, 0.1394, 0.7519, 0.1395, 0.7518, 0.3339, 0.5986, 0.3339, 0.5512, 0.1394, 0.5986, 0.1394, 0.5986, 0.3339, 0.5512, 0.3339, 0.5366, 0.1394, 0.5439, 0.1394, 0.5439, 0.3339, 0.5366, 0.3339, 0.5439, 0.1394, 0.5512, 0.1394, 0.5512, 0.3339, 0.5439, 0.3339, 0.4454, 0.1394, 0.5366, 0.1394, 0.5366, 0.3339, 0.4454, 0.3339, 0.5366, 0.3339, 0.5439, 0.3339, 0.5439, 0.3756, 0.5366, 0.3756, 0.5512, 0.3339, 0.5986, 0.3339, 0.5986, 0.3756, 0.5512, 0.3756, 0.3287, 0.3339, 0.4016, 0.3339, 0.4016, 0.3756, 0.3287, 0.3755, 0.1846, 0.3339, 0.252, 0.3339, 0.252, 0.3755, 0.1846, 0.3755, 0.4016, 0.3339, 0.4454, 0.3339, 0.4454, 0.3756, 0.4016, 0.3756, 0.905, 0.334, 0.9999, 0.334, 0.9999, 0.3757, 0.905, 0.3756, 0.252, 0.3339, 0.3287, 0.3339, 0.3287, 0.3755, 0.252, 0.3755, 0.5986, 0.3339, 0.7518, 0.3339, 0.7518, 0.3756, 0.5986, 0.3756])
me_plane_011.use_remesh_preserve_volume = False
me_plane_011.use_remesh_preserve_attributes = False
me_plane_011.use_mirror_vertex_groups = False
me_plane_011.update()
me_plane_010 = bpy.data.meshes.new('Plane.010')
me_plane_010.from_pydata([(-58.0, 140.0, 0.0), (-111.0, 140.0, 0.0), (-111.0, 72.0, 0.0), (-58.0, 72.0, 0.0), (-58.0, 94.0, 0.0), (-58.0, 96.0, 0.0), (-58.0, 100.0, 0.0), (-70.0, 72.0, 0.0), (-58.0, 114.0, 0.0), (-90.0, 72.0, 0.0), (-92.5, 140.0, 0.0), (-76.5, 140.0, 0.0), (-111.0, 122.0, 0.0), (-111.0, 106.0, 0.0), (-111.0, 90.0, 0.0), (-58.0, 140.0, 38.08), (-111.0, 140.0, 38.08), (-76.5, 140.0, 38.08), (-111.0, 72.0, 38.08), (-111.0, 122.0, 38.08), (-58.0, 72.0, 38.08), (-58.0, 94.0, 38.08), (-58.0, 96.0, 38.08), (-58.0, 100.0, 38.08), (-70.0, 72.0, 38.08), (-58.0, 114.0, 38.08), (-90.0, 72.0, 38.08), (-92.5, 140.0, 38.08), (-111.0, 106.0, 38.08), (-111.0, 90.0, 38.08), (-58.0, 140.0, 91.39), (-111.0, 140.0, 91.39), (-76.5, 140.0, 91.39), (-111.0, 72.0, 91.39), (-111.0, 122.0, 91.39), (-58.0, 72.0, 91.39), (-58.0, 94.0, 91.39), (-58.0, 96.0, 91.39), (-58.0, 100.0, 91.39), (-70.0, 72.0, 91.39), (-58.0, 114.0, 91.39), (-90.0, 72.0, 91.39), (-92.5, 140.0, 91.39), (-111.0, 90.0, 91.39), (-58.0, 140.0, 102.8), (-111.0, 140.0, 102.8), (-76.5, 140.0, 102.8), (-111.0, 72.0, 102.8), (-111.0, 122.0, 102.8), (-58.0, 72.0, 102.8), (-58.0, 94.0, 102.8), (-58.0, 96.0, 102.8), (-58.0, 100.0, 102.8), (-70.0, 72.0, 102.8), (-58.0, 114.0, 102.8), (-90.0, 72.0, 102.8), (-92.5, 140.0, 102.8), (-111.0, 90.0, 102.8)], [], [(2, 14, 29, 18), (14, 13, 28, 29), (13, 12, 19, 28), (9, 2, 18, 26), (0, 8, 25, 15), (26, 18, 33, 41), (15, 25, 40, 30), (20, 24, 39, 35), (19, 16, 31, 34), (23, 22, 37, 38), (22, 21, 36, 37), (17, 15, 30, 32), (21, 20, 35, 36), (4, 3, 20, 21), (11, 0, 15, 17), (5, 4, 21, 22), (6, 5, 22, 23), (12, 1, 16, 19), (1, 10, 27, 16), (10, 11, 17, 27), (3, 7, 24, 20), (34, 31, 45, 48), (38, 37, 51, 52), (33, 43, 57, 47), (37, 36, 50, 51), (32, 30, 44, 46), (36, 35, 49, 50), (32, 46, 56, 42), (43, 34, 48, 57), (31, 42, 56, 45), (18, 29, 43, 33), (16, 27, 42, 31), (39, 41, 55, 53), (40, 38, 52, 54), (35, 39, 53, 49), (30, 40, 54, 44), (41, 33, 47, 55)])
_uv = me_plane_010.uv_layers.new(name='UVMap')
_uv.uv.foreach_set('vector', [0.2186, 0.0003976, 0.2931, 0.0002543, 0.2933, 0.1579, 0.2189, 0.1579, 0.2931, 0.0002543, 0.3591, 6.526e-05, 0.3593, 0.1567, 0.2933, 0.1579, 0.3591, 6.526e-05, 0.4255, 0.0001104, 0.4251, 0.1578, 0.3593, 0.1567, 0.1318, 0.0005457, 0.2186, 0.0003976, 0.2189, 0.1579, 0.1321, 0.158, 0.7189, 0.0006332, 0.8264, 0.0007929, 0.8262, 0.1582, 0.7187, 0.1581, 0.1321, 0.158, 0.2189, 0.1579, 0.2188, 0.3781, 0.1321, 0.3781, 0.7187, 0.1581, 0.8262, 0.1582, 0.8259, 0.3785, 0.7184, 0.3784, 6.532e-05, 0.1581, 0.04959, 0.1581, 0.04959, 0.3781, 6.532e-05, 0.3781, 0.4251, 0.1578, 0.4995, 0.1578, 0.4994, 0.3782, 0.425, 0.3781, 0.884, 0.1583, 0.9005, 0.1583, 0.9003, 0.3786, 0.8837, 0.3786, 0.9005, 0.1583, 0.9088, 0.1583, 0.9085, 0.3786, 0.9003, 0.3786, 0.6422, 0.158, 0.7187, 0.1581, 0.7184, 0.3784, 0.642, 0.3783, 0.9088, 0.1583, 0.9997, 0.1584, 0.9994, 0.3788, 0.9085, 0.3786, 0.909, 0.0009348, 0.9999, 0.001053, 0.9997, 0.1584, 0.9088, 0.1583, 0.6424, 0.0005129, 0.7189, 0.0006332, 0.7187, 0.1581, 0.6422, 0.158, 0.9007, 0.000924, 0.909, 0.0009348, 0.9088, 0.1583, 0.9005, 0.1583, 0.8842, 0.0009026, 0.9007, 0.000924, 0.9005, 0.1583, 0.884, 0.1583, 0.4255, 0.0001104, 0.4998, 0.0002448, 0.4995, 0.1578, 0.4251, 0.1578, 0.4998, 0.0002448, 0.5763, 0.0003999, 0.576, 0.1579, 0.4995, 0.1578, 0.5763, 0.0003999, 0.6424, 0.0005129, 0.6422, 0.158, 0.576, 0.1579, 6.526e-05, 0.000916, 0.04959, 0.000916, 0.04959, 0.1581, 6.532e-05, 0.1581, 0.425, 0.3781, 0.4994, 0.3782, 0.4993, 0.4253, 0.425, 0.4253, 0.8837, 0.3786, 0.9003, 0.3786, 0.9002, 0.4259, 0.8837, 0.4258, 0.2188, 0.3781, 0.293, 0.3781, 0.293, 0.4253, 0.2188, 0.4253, 0.9003, 0.3786, 0.9085, 0.3786, 0.9085, 0.4259, 0.9002, 0.4259, 0.642, 0.3783, 0.7184, 0.3784, 0.7183, 0.4256, 0.6419, 0.4255, 0.9085, 0.3786, 0.9994, 0.3788, 0.9994, 0.426, 0.9085, 0.4259, 0.642, 0.3783, 0.6419, 0.4255, 0.5758, 0.4254, 0.5758, 0.3782, 0.293, 0.3781, 0.425, 0.3781, 0.425, 0.4253, 0.293, 0.4253, 0.4994, 0.3782, 0.5758, 0.3782, 0.5758, 0.4254, 0.4993, 0.4253, 0.2189, 0.1579, 0.2933, 0.1579, 0.293, 0.3781, 0.2188, 0.3781, 0.4995, 0.1578, 0.576, 0.1579, 0.5758, 0.3782, 0.4994, 0.3782, 0.04959, 0.3781, 0.1321, 0.3781, 0.1321, 0.4253, 0.04959, 0.4253, 0.8259, 0.3785, 0.8837, 0.3786, 0.8837, 0.4258, 0.8258, 0.4258, 6.532e-05, 0.3781, 0.04959, 0.3781, 0.04959, 0.4253, 6.526e-05, 0.4253, 0.7184, 0.3784, 0.8259, 0.3785, 0.8258, 0.4258, 0.7183, 0.4256, 0.1321, 0.3781, 0.2188, 0.3781, 0.2188, 0.4253, 0.1321, 0.4253])
me_plane_010.use_remesh_preserve_volume = False
me_plane_010.use_remesh_preserve_attributes = False
me_plane_010.use_mirror_vertex_groups = False
me_plane_010.update()
me_plane_009 = bpy.data.meshes.new('Plane.009')
me_plane_009.from_pydata([(-1.0, 96.0, 0.0), (-1.0, 140.0, 0.0), (-56.0, 140.0, 0.0), (-56.0, 96.0, 0.0), (-56.0, 100.1, 0.0), (-27.0, 96.0, 0.0), (-13.0, 96.0, 0.0), (-56.0, 114.0, 0.0), (-1.0, 126.0, 0.0), (-1.0, 110.0, 0.0), (-1.0, 96.0, 38.08), (-1.0, 140.0, 38.08), (-1.0, 110.0, 38.08), (-56.0, 140.0, 38.08), (-56.0, 96.0, 38.08), (-56.0, 100.1, 38.08), (-27.0, 96.0, 38.08), (-13.0, 96.0, 38.08), (-56.0, 114.0, 38.08), (-1.0, 126.0, 38.08), (-1.0, 96.0, 91.39), (-1.0, 140.0, 91.39), (-1.0, 110.0, 91.39), (-56.0, 140.0, 91.39), (-56.0, 96.0, 91.39), (-56.0, 100.1, 91.39), (-27.0, 96.0, 91.39), (-13.0, 96.0, 91.39), (-56.0, 114.0, 91.39), (-1.0, 126.0, 91.39), (-1.0, 96.0, 102.8), (-1.0, 140.0, 102.8), (-1.0, 110.0, 102.8), (-56.0, 140.0, 102.8), (-56.0, 96.0, 102.8), (-56.0, 100.1, 102.8), (-27.0, 96.0, 102.8), (-13.0, 96.0, 102.8), (-56.0, 114.0, 102.8), (-1.0, 126.0, 102.8)], [], [(7, 2, 13, 18), (18, 13, 23, 28), (10, 17, 27, 20), (16, 14, 24, 26), (14, 15, 25, 24), (9, 0, 10, 12), (2, 1, 11, 13), (1, 8, 19, 11), (8, 9, 12, 19), (3, 4, 15, 14), (5, 3, 14, 16), (0, 6, 17, 10), (20, 27, 37, 30), (26, 24, 34, 36), (24, 25, 35, 34), (27, 26, 36, 37), (23, 21, 31, 33), (11, 19, 29, 21), (12, 10, 20, 22), (13, 11, 21, 23), (22, 20, 30, 32), (28, 23, 33, 38), (21, 29, 39, 31), (22, 32, 39, 29), (25, 28, 38, 35)])
_uv = me_plane_009.uv_layers.new(name='UVMap')
_uv.uv.foreach_set('vector', [0.09097, 7.276e-05, 0.2223, 7.273e-05, 0.2223, 0.1924, 0.09097, 0.1924, 0.09097, 0.1924, 0.2223, 0.1924, 0.2223, 0.4616, 0.09097, 0.4616, 0.7222, 0.1924, 0.7828, 0.1924, 0.7828, 0.4616, 0.7222, 0.4616, 0.8535, 0.1924, 0.9999, 0.1924, 0.9999, 0.4616, 0.8535, 0.4616, 7.213e-05, 0.1924, 0.02027, 0.1924, 0.02027, 0.4616, 7.236e-05, 0.4616, 0.6515, 7.253e-05, 0.7222, 7.249e-05, 0.7222, 0.1924, 0.6515, 0.1924, 0.2223, 7.273e-05, 0.5, 7.261e-05, 0.5, 0.1924, 0.2223, 0.1924, 0.5, 7.261e-05, 0.5707, 7.257e-05, 0.5707, 0.1924, 0.5, 0.1924, 0.5707, 7.257e-05, 0.6515, 7.253e-05, 0.6515, 0.1924, 0.5707, 0.1924, 7.205e-05, 7.756e-05, 0.02027, 7.756e-05, 0.02027, 0.1924, 7.213e-05, 0.1924, 0.8535, 7.205e-05, 0.9999, 7.207e-05, 0.9999, 0.1924, 0.8535, 0.1924, 0.7222, 7.249e-05, 0.7828, 7.247e-05, 0.7828, 0.1924, 0.7222, 0.1924, 0.7222, 0.4616, 0.7828, 0.4616, 0.7828, 0.5193, 0.7222, 0.5193, 0.8535, 0.4616, 0.9999, 0.4616, 0.9999, 0.5193, 0.8535, 0.5193, 7.236e-05, 0.4616, 0.02027, 0.4616, 0.02027, 0.5193, 7.24e-05, 0.5193, 0.7828, 0.4616, 0.8535, 0.4616, 0.8535, 0.5193, 0.7828, 0.5193, 0.2223, 0.4616, 0.5, 0.4616, 0.5, 0.5193, 0.2223, 0.5193, 0.5, 0.1924, 0.5707, 0.1924, 0.5707, 0.4616, 0.5, 0.4616, 0.6515, 0.1924, 0.7222, 0.1924, 0.7222, 0.4616, 0.6515, 0.4616, 0.2223, 0.1924, 0.5, 0.1924, 0.5, 0.4616, 0.2223, 0.4616, 0.6515, 0.4616, 0.7222, 0.4616, 0.7222, 0.5193, 0.6515, 0.5193, 0.09097, 0.4616, 0.2223, 0.4616, 0.2223, 0.5193, 0.09097, 0.5193, 0.5, 0.4616, 0.5707, 0.4616, 0.5707, 0.5193, 0.5, 0.5193, 0.6515, 0.4616, 0.6515, 0.5193, 0.5707, 0.5193, 0.5707, 0.4616, 0.02027, 0.4616, 0.09097, 0.4616, 0.09097, 0.5193, 0.02027, 0.5193])
me_plane_009.use_remesh_preserve_volume = False
me_plane_009.use_remesh_preserve_attributes = False
me_plane_009.use_mirror_vertex_groups = False
me_plane_009.update()
me_plane_008 = bpy.data.meshes.new('Plane.008')
me_plane_008.from_pydata([(-1.0, 45.0, 0.0), (-1.0, 94.0, 0.0), (-13.0, 45.0, 0.0), (-43.0, 45.0, 0.0), (-41.0, 45.0, 0.0), (-27.0, 45.0, 0.0), (-56.0, 45.0, 0.0), (-56.0, 70.0, 0.0), (-56.0, 72.0, 0.0), (-56.0, 94.0, 0.0), (-27.0, 94.0, 0.0), (-13.0, 94.0, 0.0), (-1.0, 78.5, 0.0), (-1.0, 62.5, 0.0), (-1.0, 58.0, 0.0), (-1.0, 50.0, 0.0), (-1.0, 91.0, 0.0), (-1.0, 83.0, 0.0), (-1.0, 45.0, 38.08), (-1.0, 94.0, 38.08), (-1.0, 50.0, 38.08), (-13.0, 45.0, 38.08), (-41.0, 45.0, 38.08), (-43.0, 45.0, 38.08), (-27.0, 45.0, 38.08), (-56.0, 45.0, 38.08), (-56.0, 70.0, 38.08), (-56.0, 72.0, 38.08), (-56.0, 94.0, 38.08), (-27.0, 94.0, 38.08), (-13.0, 94.0, 38.08), (-1.0, 83.0, 38.08), (-1.0, 78.5, 38.08), (-1.0, 62.5, 38.08), (-1.0, 58.0, 38.08), (-1.0, 91.0, 38.08), (-1.0, 45.0, 91.39), (-1.0, 94.0, 91.39), (-1.0, 50.0, 91.39), (-13.0, 45.0, 91.39), (-41.0, 45.0, 91.39), (-43.0, 45.0, 91.39), (-27.0, 45.0, 91.39), (-56.0, 45.0, 91.39), (-56.0, 70.0, 91.39), (-56.0, 72.0, 91.39), (-56.0, 94.0, 91.39), (-27.0, 94.0, 91.39), (-13.0, 94.0, 91.39), (-1.0, 83.0, 91.39), (-1.0, 78.5, 91.39), (-1.0, 62.5, 91.39), (-1.0, 58.0, 91.39), (-1.0, 91.0, 91.39), (-1.0, 45.0, 102.8), (-1.0, 94.0, 102.8), (-1.0, 50.0, 102.8), (-13.0, 45.0, 102.8), (-41.0, 45.0, 102.8), (-43.0, 45.0, 102.8), (-27.0, 45.0, 102.8), (-56.0, 45.0, 102.8), (-56.0, 70.0, 102.8), (-56.0, 72.0, 102.8), (-56.0, 94.0, 102.8), (-27.0, 94.0, 102.8), (-13.0, 94.0, 102.8), (-1.0, 83.0, 102.8), (-1.0, 78.5, 102.8), (-1.0, 62.5, 102.8), (-1.0, 58.0, 102.8), (-1.0, 91.0, 102.8)], [], [(3, 6, 25, 23), (5, 4, 22, 24), (13, 14, 34, 33), (15, 0, 18, 20), (4, 3, 23, 22), (17, 12, 32, 31), (0, 2, 21, 18), (30, 19, 37, 48), (28, 29, 47, 46), (1, 16, 35, 19), (6, 7, 26, 25), (7, 8, 27, 26), (8, 9, 28, 27), (9, 10, 29, 28), (11, 1, 19, 30), (46, 47, 65, 64), (47, 48, 66, 65), (49, 67, 71, 53), (45, 46, 64, 63), (44, 45, 63, 62), (43, 44, 62, 61), (31, 32, 50, 49), (33, 34, 52, 51), (18, 21, 39, 36), (19, 35, 53, 37), (22, 23, 41, 40), (20, 18, 36, 38), (24, 22, 40, 42), (23, 25, 43, 41), (25, 26, 44, 43), (26, 27, 45, 44), (27, 28, 46, 45), (42, 60, 57, 39), (41, 43, 61, 59), (48, 37, 55, 66), (49, 50, 68, 67), (51, 52, 70, 69), (51, 69, 68, 50), (36, 39, 57, 54), (37, 53, 71, 55), (38, 56, 70, 52), (40, 41, 59, 58), (38, 36, 54, 56), (42, 40, 58, 60)])
_uv = me_plane_008.uv_layers.new(name='UVMap')
_uv.uv.foreach_set('vector', [0.9374, 7.274e-05, 0.9999, 7.225e-05, 0.9999, 0.1831, 0.9374, 0.1831, 0.8605, 7.327e-05, 0.9278, 7.279e-05, 0.9278, 0.1831, 0.8605, 0.1831, 0.6514, 7.43e-05, 0.6731, 7.416e-05, 0.6731, 0.1831, 0.6514, 0.1831, 0.7115, 7.068e-05, 0.7355, 7.056e-05, 0.7355, 0.1831, 0.7115, 0.1831, 0.9278, 7.279e-05, 0.9374, 7.274e-05, 0.9374, 0.1831, 0.9278, 0.1831, 0.5529, 7.47e-05, 0.5745, 7.459e-05, 0.5745, 0.1831, 0.5529, 0.1831, 0.7355, 7.056e-05, 0.7932, 7.03e-05, 0.7932, 0.1831, 0.7355, 0.1831, 0.4423, 0.1831, 0.5, 0.1831, 0.5, 0.4394, 0.4423, 0.4394, 0.2356, 0.1831, 0.375, 0.1831, 0.375, 0.4394, 0.2356, 0.4394, 0.5, 7.205e-05, 0.5144, 7.199e-05, 0.5144, 0.1831, 0.5, 0.1831, 7.079e-05, 7.292e-05, 0.1202, 7.285e-05, 0.1202, 0.1831, 7.088e-05, 0.1831, 0.1202, 7.285e-05, 0.1299, 7.283e-05, 0.1299, 0.1831, 0.1202, 0.1831, 0.1299, 7.283e-05, 0.2356, 7.261e-05, 0.2356, 0.1831, 0.1299, 0.1831, 0.2356, 7.261e-05, 0.375, 7.221e-05, 0.375, 0.1831, 0.2356, 0.1831, 0.4423, 7.239e-05, 0.5, 7.205e-05, 0.5, 0.1831, 0.4423, 0.1831, 0.2356, 0.4394, 0.375, 0.4394, 0.375, 0.4943, 0.2356, 0.4943, 0.375, 0.4394, 0.4423, 0.4394, 0.4423, 0.4943, 0.375, 0.4943, 0.5529, 0.4394, 0.5529, 0.4943, 0.5144, 0.4943, 0.5144, 0.4394, 0.1299, 0.4394, 0.2356, 0.4394, 0.2356, 0.4943, 0.1299, 0.4943, 0.1202, 0.4394, 0.1299, 0.4394, 0.1299, 0.4943, 0.1202, 0.4943, 7.03e-05, 0.4394, 0.1202, 0.4394, 0.1202, 0.4943, 7.03e-05, 0.4943, 0.5529, 0.1831, 0.5745, 0.1831, 0.5745, 0.4394, 0.5529, 0.4394, 0.6514, 0.1831, 0.6731, 0.1831, 0.6731, 0.4394, 0.6514, 0.4394, 0.7355, 0.1831, 0.7932, 0.1831, 0.7932, 0.4394, 0.7355, 0.4394, 0.5, 0.1831, 0.5144, 0.1831, 0.5144, 0.4394, 0.5, 0.4394, 0.9278, 0.1831, 0.9374, 0.1831, 0.9374, 0.4394, 0.9278, 0.4394, 0.7115, 0.1831, 0.7355, 0.1831, 0.7355, 0.4394, 0.7115, 0.4394, 0.8605, 0.1831, 0.9278, 0.1831, 0.9278, 0.4394, 0.8605, 0.4394, 0.9374, 0.1831, 0.9999, 0.1831, 0.9999, 0.4394, 0.9374, 0.4394, 7.088e-05, 0.1831, 0.1202, 0.1831, 0.1202, 0.4394, 7.03e-05, 0.4394, 0.1202, 0.1831, 0.1299, 0.1831, 0.1299, 0.4394, 0.1202, 0.4394, 0.1299, 0.1831, 0.2356, 0.1831, 0.2356, 0.4394, 0.1299, 0.4394, 0.8605, 0.4394, 0.8605, 0.4943, 0.7932, 0.4943, 0.7932, 0.4394, 0.9374, 0.4394, 0.9999, 0.4394, 0.9999, 0.4943, 0.9374, 0.4943, 0.4423, 0.4394, 0.5, 0.4394, 0.5, 0.4943, 0.4423, 0.4943, 0.5529, 0.4394, 0.5745, 0.4394, 0.5745, 0.4943, 0.5529, 0.4943, 0.6514, 0.4394, 0.6731, 0.4394, 0.6731, 0.4943, 0.6514, 0.4943, 0.6514, 0.4394, 0.6514, 0.4943, 0.5745, 0.4943, 0.5745, 0.4394, 0.7355, 0.4394, 0.7932, 0.4394, 0.7932, 0.4943, 0.7355, 0.4943, 0.5, 0.4394, 0.5144, 0.4394, 0.5144, 0.4943, 0.5, 0.4943, 0.7115, 0.4394, 0.7115, 0.4943, 0.6731, 0.4943, 0.6731, 0.4394, 0.9278, 0.4394, 0.9374, 0.4394, 0.9374, 0.4943, 0.9278, 0.4943, 0.7115, 0.4394, 0.7355, 0.4394, 0.7355, 0.4943, 0.7115, 0.4943, 0.8605, 0.4394, 0.9278, 0.4394, 0.9278, 0.4943, 0.8605, 0.4943])
me_plane_008.use_remesh_preserve_volume = False
me_plane_008.use_remesh_preserve_attributes = False
me_plane_008.use_mirror_vertex_groups = False
me_plane_008.update()
me_plane_007 = bpy.data.meshes.new('Plane.007')
me_plane_007.from_pydata([(-1.0, 1.0, 0.0), (-1.0, 43.0, 0.0), (-41.0, 1.0, 0.0), (-1.0, 1.0, 0.0), (-41.0, 43.0, 0.0), (-13.0, 43.0, 0.0), (-27.0, 43.0, 0.0), (-1.0, 30.0, 0.0), (-1.0, 14.0, 0.0), (-1.0, 1.0, 38.08), (-1.0, 43.0, 38.08), (-1.0, 14.0, 38.08), (-41.0, 1.0, 38.08), (-1.0, 1.0, 38.08), (-41.0, 43.0, 38.08), (-13.0, 43.0, 38.08), (-27.0, 43.0, 38.08), (-1.0, 30.0, 38.08), (-1.0, 1.0, 91.39), (-1.0, 43.0, 91.39), (-1.0, 14.0, 91.39), (-41.0, 1.0, 91.39), (-1.0, 1.0, 91.39), (-41.0, 43.0, 91.39), (-13.0, 43.0, 91.39), (-27.0, 43.0, 91.39), (-1.0, 30.0, 91.39), (-1.0, 1.0, 102.8), (-1.0, 43.0, 102.8), (-1.0, 14.0, 102.8), (-41.0, 1.0, 102.8), (-1.0, 1.0, 102.8), (-41.0, 43.0, 102.8), (-13.0, 43.0, 102.8), (-27.0, 43.0, 102.8), (-1.0, 30.0, 102.8)], [], [(4, 6, 16, 14), (5, 1, 10, 15), (8, 0, 9, 11), (2, 4, 14, 12), (3, 2, 12, 13), (1, 7, 17, 10), (7, 8, 11, 17), (13, 12, 21, 22), (12, 14, 23, 21), (11, 9, 18, 20), (15, 10, 19, 24), (14, 16, 25, 23), (10, 17, 26, 19), (24, 33, 34, 25), (19, 26, 35, 28), (22, 21, 30, 31), (21, 23, 32, 30), (20, 18, 27, 29), (24, 19, 28, 33), (20, 29, 35, 26), (23, 25, 34, 32)])
_uv = me_plane_007.uv_layers.new(name='UVMap')
_uv.uv.foreach_set('vector', [1.0, 0.6269, 0.9146, 0.6269, 0.9146, 0.3947, 1.0, 0.3947, 0.8293, 0.6269, 0.7561, 0.6269, 0.7561, 0.3947, 0.8293, 0.3947, 0.3354, 0.6269, 0.2561, 0.6269, 0.2561, 0.3947, 0.3354, 0.3947, 0.2561, 0.6269, 2.326e-07, 0.6269, 1.396e-07, 0.3947, 0.2561, 0.3947, 0.5122, 2.053e-08, 0.7561, 0.0, 0.7561, 0.2322, 0.5122, 0.2322, 0.5122, 0.6269, 0.4329, 0.6269, 0.4329, 0.3947, 0.5122, 0.3947, 0.4329, 0.6269, 0.3354, 0.6269, 0.3354, 0.3947, 0.4329, 0.3947, 0.5122, 0.2322, 0.7561, 0.2322, 0.7561, 0.5573, 0.5122, 0.5573, 0.2561, 0.3947, 1.396e-07, 0.3947, 2.326e-08, 0.06966, 0.2561, 0.06966, 0.3354, 0.3947, 0.2561, 0.3947, 0.2561, 0.06966, 0.3354, 0.06966, 0.8293, 0.3947, 0.7561, 0.3947, 0.7561, 0.06966, 0.8293, 0.06966, 1.0, 0.3947, 0.9146, 0.3947, 0.9146, 0.06966, 1.0, 0.06966, 0.5122, 0.3947, 0.4329, 0.3947, 0.4329, 0.06966, 0.5122, 0.06966, 0.8293, 0.06966, 0.8293, 0.0, 0.9146, 0.0, 0.9146, 0.06966, 0.5122, 0.06966, 0.4329, 0.06966, 0.4329, 0.0, 0.5122, 0.0, 0.5122, 0.5573, 0.7561, 0.5573, 0.7561, 0.6269, 0.5122, 0.6269, 0.2561, 0.06966, 2.326e-08, 0.06966, 0.0, 9.304e-08, 0.2561, 0.0, 0.3354, 0.06966, 0.2561, 0.06966, 0.2561, 0.0, 0.3354, 0.0, 0.8293, 0.06966, 0.7561, 0.06966, 0.7561, 0.0, 0.8293, 0.0, 0.3354, 0.06966, 0.3354, 0.0, 0.4329, 0.0, 0.4329, 0.06966, 1.0, 0.06966, 0.9146, 0.06966, 0.9146, 0.0, 1.0, 0.0])
me_plane_007.use_remesh_preserve_volume = False
me_plane_007.use_remesh_preserve_attributes = False
me_plane_007.use_mirror_vertex_groups = False
me_plane_007.update()
me_plane_006 = bpy.data.meshes.new('Plane.006')
me_plane_006.from_pydata([(-58.0, 140.0, 0.0), (-111.0, 140.0, 0.0), (-111.0, 72.0, 0.0), (-58.0, 72.0, 0.0), (-58.0, 94.0, 0.0), (-58.0, 96.0, 0.0), (-58.0, 100.0, 0.0), (-70.0, 72.0, 0.0), (-58.0, 114.0, 0.0), (-90.0, 72.0, 0.0), (-92.5, 140.0, 0.0), (-76.5, 140.0, 0.0), (-111.0, 122.0, 0.0), (-111.0, 106.0, 0.0), (-111.0, 90.0, 0.0)], [], [(11, 10, 1, 12, 13, 14, 2, 9, 7, 3, 4, 5, 6, 8, 0)])
_uv = me_plane_006.uv_layers.new(name='UVMap')
_uv.uv.foreach_set('vector', [0.5074, 0.9999, 0.2721, 0.9999, 8.827e-05, 0.9999, 8.849e-05, 0.7353, 8.849e-05, 0.5, 8.849e-05, 0.2647, 8.838e-05, 8.849e-05, 0.3089, 8.838e-05, 0.6029, 8.838e-05, 0.7794, 8.827e-05, 0.7794, 0.3236, 0.7794, 0.353, 0.7794, 0.4118, 0.7794, 0.6176, 0.7794, 0.9999])
me_plane_006.use_remesh_preserve_volume = False
me_plane_006.use_remesh_preserve_attributes = False
me_plane_006.use_mirror_vertex_groups = False
me_plane_006.update()
me_plane_005 = bpy.data.meshes.new('Plane.005')
me_plane_005.from_pydata([(-111.0, 70.0, 0.0), (-111.0, 1.0, 0.0), (-43.0, 1.0, 0.0), (-43.0, 43.0, 0.0), (-56.0, 43.0, 0.0), (-58.0, 43.0, 0.0), (-58.0, 45.0, 0.0), (-58.0, 70.0, 0.0), (-70.0, 70.0, 0.0), (-90.0, 70.0, 0.0), (-85.0, 1.0, 0.0), (-69.0, 1.0, 0.0), (-111.0, 51.5, 0.0), (-111.0, 35.5, 0.0), (-111.0, 19.5, 0.0)], [], [(12, 13, 14, 1, 10, 11, 2, 3, 4, 5, 6, 7, 8, 9, 0)])
_uv = me_plane_005.uv_layers.new(name='UVMap')
_uv.uv.foreach_set('vector', [0.7318, 0.9854, 0.5, 0.9854, 0.2682, 0.9854, 9.936e-05, 0.9854, 9.958e-05, 0.6087, 9.981e-05, 0.3768, 9.925e-05, 0.0001001, 0.6087, 9.925e-05, 0.6087, 0.1885, 0.6087, 0.2174, 0.6377, 0.2174, 0.9999, 0.2174, 0.9999, 0.3913, 0.9999, 0.6811, 0.9999, 0.9854])
me_plane_005.use_remesh_preserve_volume = False
me_plane_005.use_remesh_preserve_attributes = False
me_plane_005.use_mirror_vertex_groups = False
me_plane_005.update()
me_plane_004 = bpy.data.meshes.new('Plane.004')
me_plane_004.from_pydata([(-1.0, 96.0, 0.0), (-1.0, 140.0, 0.0), (-56.0, 140.0, 0.0), (-56.0, 96.0, 0.0), (-56.0, 100.0, 0.0), (-27.0, 96.0, 0.0), (-13.0, 96.0, 0.0), (-56.0, 114.0, 0.0), (-1.0, 126.0, 0.0), (-1.0, 110.0, 0.0)], [], [(9, 8, 1, 2, 7, 4, 3, 5, 6, 0)])
_uv = me_plane_004.uv_layers.new(name='UVMap')
_uv.uv.foreach_set('vector', [0.9998, 0.2535, 0.9997, 0.5427, 0.9996, 0.7957, 0.005493, 0.7954, 0.005655, 0.3254, 8.919e-05, 0.0001333, 0.005767, 8.919e-05, 0.53, 0.0002701, 0.783, 0.0003574, 0.9999, 0.0004323])
me_plane_004.use_remesh_preserve_volume = False
me_plane_004.use_remesh_preserve_attributes = False
me_plane_004.use_mirror_vertex_groups = False
me_plane_004.update()
me_plane_003 = bpy.data.meshes.new('Plane.003')
me_plane_003.from_pydata([(-1.0, 45.0, 0.0), (-1.0, 94.0, 0.0), (-13.0, 45.0, 0.0), (-43.0, 45.0, 0.0), (-41.0, 45.0, 0.0), (-27.0, 45.0, 0.0), (-56.0, 45.0, 0.0), (-56.0, 70.0, 0.0), (-56.0, 72.0, 0.0), (-56.0, 94.0, 0.0), (-27.0, 94.0, 0.0), (-13.0, 94.0, 0.0), (-1.0, 78.5, 0.0), (-1.0, 62.5, 0.0), (-1.0, 58.0, 0.0), (-1.0, 50.0, 0.0), (-1.0, 91.0, 0.0), (-1.0, 83.0, 0.0)], [], [(15, 14, 13, 12, 17, 16, 1, 11, 10, 9, 8, 7, 6, 3, 4, 5, 2, 0)])
_uv = me_plane_003.uv_layers.new(name='UVMap')
_uv.uv.foreach_set('vector', [0.09091, 1.3e-07, 0.2364, 1.062e-07, 0.3182, 9.32e-08, 0.6091, 4.552e-08, 0.6909, 3.251e-08, 0.8364, 8.67e-09, 0.8909, 0.0, 0.8909, 0.2182, 0.8909, 0.4727, 0.8909, 1.0, 0.4909, 1.0, 0.4545, 1.0, 2.081e-07, 1.0, 6.936e-08, 0.7636, 6.936e-08, 0.7273, 6.936e-08, 0.4727, 0.0, 0.2182, 0.0, 1.452e-07])
me_plane_003.use_remesh_preserve_volume = False
me_plane_003.use_remesh_preserve_attributes = False
me_plane_003.use_mirror_vertex_groups = False
me_plane_003.update()
me_plane_002 = bpy.data.meshes.new('Plane.002')
me_plane_002.from_pydata([(-1.0, 43.0, 0.0), (-41.0, 1.0, 0.0), (-1.0, 1.0, 0.0), (-41.0, 43.0, 0.0), (-13.0, 43.0, 0.0), (-27.0, 43.0, 0.0), (-1.0, 30.0, 0.0), (-1.0, 14.0, 0.0)], [], [(2, 7, 6, 0, 4, 5, 3, 1)])
_uv = me_plane_002.uv_layers.new(name='UVMap')
_uv.uv.foreach_set('vector', [9.766e-05, 0.9999, 9.771e-05, 0.6904, 9.78e-05, 0.3096, 9.757e-05, 9.757e-05, 0.2858, 9.757e-05, 0.619, 9.757e-05, 0.9523, 9.775e-05, 0.9523, 0.9999])
me_plane_002.use_remesh_preserve_volume = False
me_plane_002.use_remesh_preserve_attributes = False
me_plane_002.use_mirror_vertex_groups = False
me_plane_002.update()
me_plane_000 = bpy.data.meshes.new('Plane.000')
me_plane_000.from_pydata([(-1.0, 43.0, 51.06), (-1.0, 14.0, 51.06), (-1.0, 45.0, 51.06), (-1.0, 94.0, 51.06), (-1.0, 50.0, 51.06), (-1.0, 96.0, 51.06), (-1.0, 140.0, 51.06), (-1.0, 110.0, 51.06), (-56.0, 140.0, 51.06), (-58.0, 140.0, 51.06), (-111.0, 140.0, 51.06), (-76.5, 140.0, 51.06), (-111.0, 72.0, 51.06), (-111.0, 122.0, 51.06), (-111.0, 70.0, 51.06), (-111.0, 1.0, 51.06), (-111.0, 51.5, 51.06), (-43.0, 1.0, 51.06), (-85.0, 1.0, 51.06), (-41.0, 1.0, 51.06), (-1.0, 1.0, 51.06), (-41.0, 43.0, 51.06), (-43.0, 43.0, 51.06), (-13.0, 45.0, 51.06), (-13.0, 43.0, 51.06), (-41.0, 45.0, 51.06), (-43.0, 45.0, 51.06), (-27.0, 43.0, 51.06), (-27.0, 45.0, 51.06), (-56.0, 45.0, 51.06), (-56.0, 43.0, 51.06), (-58.0, 45.0, 51.06), (-58.0, 43.0, 51.06), (-56.0, 70.0, 51.06), (-58.0, 70.0, 51.06), (-56.0, 72.0, 51.06), (-58.0, 72.0, 51.06), (-56.0, 94.0, 51.06), (-58.0, 94.0, 51.06), (-56.0, 96.0, 51.06), (-58.0, 96.0, 51.06), (-56.0, 100.0, 51.06), (-58.0, 100.0, 51.06), (-27.0, 94.0, 51.06), (-27.0, 96.0, 51.06), (-13.0, 96.0, 51.06), (-13.0, 94.0, 51.06), (-70.0, 72.0, 51.06), (-70.0, 70.0, 51.06), (-58.0, 114.0, 51.06), (-56.0, 114.0, 51.06), (-90.0, 70.0, 51.06), (-90.0, 72.0, 51.06), (-1.0, 83.0, 51.06), (-1.0, 78.5, 51.06), (-1.0, 62.5, 51.06), (-1.0, 58.0, 51.06), (-1.0, 91.0, 51.06), (-1.0, 126.0, 51.06), (-1.0, 30.0, 51.06), (-92.5, 140.0, 51.06), (-69.0, 1.0, 51.06), (-111.0, 19.5, 51.06), (-111.0, 90.0, 51.06), (-1.0, 50.0, 56.07), (-1.0, 45.0, 56.07), (-1.0, 110.0, 56.07), (-1.0, 96.0, 56.07), (-56.0, 140.0, 56.07), (-1.0, 140.0, 56.07), (-76.5, 140.0, 56.07), (-58.0, 140.0, 56.07), (-111.0, 122.0, 56.07), (-111.0, 140.0, 56.07), (-111.0, 51.5, 56.07), (-111.0, 70.0, 56.07), (-85.0, 1.0, 56.07), (-111.0, 1.0, 56.07), (-1.0, 1.0, 56.07), (-41.0, 1.0, 56.07), (-41.0, 43.0, 56.07), (-43.0, 43.0, 56.07), (-43.0, 1.0, 56.07), (-13.0, 45.0, 56.07), (-13.0, 43.0, 56.07), (-1.0, 43.0, 56.07), (-41.0, 45.0, 56.07), (-43.0, 45.0, 56.07), (-27.0, 43.0, 56.07), (-27.0, 45.0, 56.07), (-56.0, 45.0, 56.07), (-56.0, 43.0, 56.07), (-58.0, 45.0, 56.07), (-58.0, 43.0, 56.07), (-56.0, 70.0, 56.07), (-58.0, 70.0, 56.07), (-56.0, 72.0, 56.07), (-56.0, 94.0, 56.07), (-58.0, 94.0, 56.07), (-58.0, 72.0, 56.07), (-58.0, 96.0, 56.07), (-56.0, 96.0, 56.07), (-56.0, 100.0, 56.07), (-58.0, 100.0, 56.07), (-27.0, 94.0, 56.07), (-27.0, 96.0, 56.07), (-13.0, 96.0, 56.07), (-13.0, 94.0, 56.07), (-1.0, 94.0, 56.07), (-70.0, 72.0, 56.07), (-70.0, 70.0, 56.07), (-58.0, 114.0, 56.07), (-56.0, 114.0, 56.07), (-90.0, 70.0, 56.07), (-90.0, 72.0, 56.07), (-111.0, 72.0, 56.07), (-1.0, 83.0, 56.07), (-1.0, 78.5, 56.07), (-1.0, 62.5, 56.07), (-1.0, 58.0, 56.07), (-1.0, 91.0, 56.07), (-1.0, 126.0, 56.07), (-1.0, 30.0, 56.07), (-92.5, 140.0, 56.07), (-69.0, 1.0, 56.07), (-111.0, 19.5, 56.07), (-111.0, 90.0, 56.07), (-1.0, 14.0, 56.07)], [], [(11, 9, 49, 42, 40, 38, 36, 47, 52, 12, 63, 13, 10, 60), (7, 5, 45, 44, 39, 41, 50, 8, 6, 58), (62, 16, 14, 51, 48, 34, 31, 32, 30, 22, 17, 61, 18, 15), (1, 20, 19, 21, 27, 24, 0, 59), (56, 4, 2, 23, 28, 25, 26, 29, 33, 35, 37, 43, 46, 3, 57, 53, 54, 55), (70, 123, 73, 72, 126, 115, 114, 109, 99, 98, 100, 103, 111, 71), (66, 121, 69, 68, 112, 102, 101, 105, 106, 67), (125, 77, 76, 124, 82, 81, 91, 93, 92, 95, 110, 113, 75, 74), (127, 122, 85, 84, 88, 80, 79, 78), (119, 118, 117, 116, 120, 108, 107, 104, 97, 96, 94, 90, 87, 86, 89, 83, 65, 64), (49, 42, 103, 111), (39, 41, 102, 101), (47, 52, 114, 109), (42, 40, 100, 103), (4, 2, 65, 64), (51, 48, 110, 113), (37, 43, 104, 97), (7, 5, 67, 66), (23, 28, 89, 83), (44, 39, 101, 105), (8, 6, 69, 68), (27, 24, 84, 88), (5, 45, 106, 67), (11, 9, 71, 70), (61, 18, 76, 124), (46, 3, 108, 107), (13, 10, 73, 72), (62, 16, 74, 125), (36, 47, 109, 99), (16, 14, 75, 74), (63, 13, 72, 126), (48, 34, 95, 110), (18, 15, 77, 76), (60, 11, 70, 123), (9, 49, 111, 71), (20, 19, 79, 78), (57, 53, 116, 120), (50, 8, 68, 112), (19, 21, 80, 79), (43, 46, 107, 104), (14, 51, 113, 75), (22, 17, 82, 81), (45, 44, 105, 106), (52, 12, 115, 114), (2, 23, 83, 65), (1, 20, 78, 127), (53, 54, 117, 116), (24, 0, 85, 84), (55, 56, 119, 118), (25, 26, 87, 86), (3, 57, 120, 108), (21, 27, 88, 80), (6, 58, 121, 69), (28, 25, 86, 89), (0, 59, 122, 85), (26, 29, 90, 87), (10, 60, 123, 73), (30, 22, 81, 91), (17, 61, 124, 82), (31, 32, 93, 92), (15, 62, 125, 77), (32, 30, 91, 93), (12, 63, 126, 115), (29, 33, 94, 90), (54, 55, 118, 117), (34, 31, 92, 95), (56, 4, 64, 119), (33, 35, 96, 94), (59, 1, 127, 122), (35, 37, 97, 96), (58, 7, 66, 121), (38, 36, 99, 98), (41, 50, 112, 102), (40, 38, 98, 100)])
me_plane_000.use_remesh_preserve_volume = False
me_plane_000.use_remesh_preserve_attributes = False
me_plane_000.use_mirror_vertex_groups = False
me_plane_000.update()
me_plane_001 = bpy.data.meshes.new('Plane.001')
me_plane_001.from_pydata([(-1.0, -1.0, 0.0), (1.0, -1.0, 0.0), (-1.0, 1.0, 0.0), (1.0, 1.0, 0.0), (1.0, 43.0, 0.0), (1.0, 45.0, 0.0), (1.0, 94.0, 0.0), (1.0, 96.0, 0.0), (1.0, 140.0, 0.0), (-1.0, 142.0, 0.0), (1.0, 142.0, 0.0), (-56.0, 142.0, 0.0), (-58.0, 142.0, 0.0), (-111.0, 142.0, 0.0), (-113.0, 140.0, 0.0), (-113.0, 142.0, 0.0), (-113.0, 72.0, 0.0), (-113.0, 70.0, 0.0), (-113.0, 1.0, 0.0), (-111.0, -1.0, 0.0), (-113.0, -1.0, 0.0), (-43.0, -1.0, 0.0), (-41.0, -1.0, 0.0), (-1.0, 1.0, 0.0), (-1.0, -1.0, 0.0), (1.0, 78.5, 0.0), (1.0, 62.5, 0.0), (1.0, 58.0, 0.0), (1.0, 50.0, 0.0), (1.0, 91.0, 0.0), (1.0, 83.0, 0.0), (1.0, 126.0, 0.0), (1.0, 110.0, 0.0), (1.0, 30.0, 0.0), (1.0, 14.0, 0.0), (-92.5, 142.0, 0.0), (-76.5, 142.0, 0.0), (-85.0, -1.0, 0.0), (-69.0, -1.0, 0.0), (-113.0, 51.5, 0.0), (-113.0, 35.5, 0.0), (-113.0, 19.5, 0.0), (-113.0, 122.0, 0.0), (-113.0, 106.0, 0.0), (-113.0, 90.0, 0.0), (-1.0, 1.0, 38.08), (-1.0, -1.0, 38.08), (1.0, -1.0, 38.08), (1.0, 1.0, 38.08), (1.0, 43.0, 38.08), (1.0, 30.0, 38.08), (1.0, 45.0, 38.08), (1.0, 94.0, 38.08), (1.0, 91.0, 38.08), (1.0, 96.0, 38.08), (1.0, 140.0, 38.08), (1.0, 126.0, 38.08), (1.0, 142.0, 38.08), (-1.0, 142.0, 38.08), (-56.0, 142.0, 38.08), (-58.0, 142.0, 38.08), (-111.0, 142.0, 38.08), (-92.5, 142.0, 38.08), (-113.0, 142.0, 38.08), (-113.0, 140.0, 38.08), (-113.0, 72.0, 38.08), (-113.0, 90.0, 38.08), (-113.0, 70.0, 38.08), (-113.0, 1.0, 38.08), (-113.0, 19.5, 38.08), (-113.0, -1.0, 38.08), (-111.0, -1.0, 38.08), (-43.0, -1.0, 38.08), (-69.0, -1.0, 38.08), (-41.0, -1.0, 38.08), (-1.0, -1.0, 38.08), (-1.0, 1.0, 38.08), (1.0, 78.5, 38.08), (1.0, 58.0, 38.08), (1.0, 62.5, 38.08), (1.0, 50.0, 38.08), (1.0, 83.0, 38.08), (1.0, 110.0, 38.08), (1.0, 14.0, 38.08), (-76.5, 142.0, 38.08), (-85.0, -1.0, 38.08), (-113.0, 51.5, 38.08), (-113.0, 35.5, 38.08), (-113.0, 122.0, 38.08), (-113.0, 106.0, 38.08), (-1.0, 1.0, 91.39), (-1.0, -1.0, 91.39), (1.0, -1.0, 91.39), (1.0, 1.0, 91.39), (1.0, 43.0, 91.39), (1.0, 30.0, 91.39), (1.0, 45.0, 91.39), (1.0, 94.0, 91.39), (1.0, 91.0, 91.39), (1.0, 96.0, 91.39), (1.0, 140.0, 91.39), (1.0, 126.0, 91.39), (1.0, 142.0, 91.39), (-1.0, 142.0, 91.39), (-56.0, 142.0, 91.39), (-58.0, 142.0, 91.39), (-111.0, 142.0, 91.39), (-92.5, 142.0, 91.39), (-113.0, 142.0, 91.39), (-113.0, 140.0, 91.39), (-113.0, 72.0, 91.39), (-113.0, 90.0, 91.39), (-113.0, 70.0, 91.39), (-113.0, 1.0, 91.39), (-113.0, 19.5, 91.39), (-113.0, -1.0, 91.39), (-111.0, -1.0, 91.39), (-43.0, -1.0, 91.39), (-69.0, -1.0, 91.39), (-41.0, -1.0, 91.39), (-1.0, -1.0, 91.39), (-1.0, 1.0, 91.39), (-56.0, 100.0, 91.39), (-58.0, 100.0, 91.39), (-58.0, 114.0, 91.39), (-56.0, 114.0, 91.39), (1.0, 78.5, 91.39), (1.0, 58.0, 91.39), (1.0, 62.5, 91.39), (1.0, 50.0, 91.39), (1.0, 83.0, 91.39), (1.0, 110.0, 91.39), (1.0, 14.0, 91.39), (-76.5, 142.0, 91.39), (-85.0, -1.0, 91.39), (-113.0, 51.5, 91.39), (-113.0, 122.0, 91.39), (-1.0, 1.0, 102.8), (-1.0, -1.0, 102.8), (1.0, -1.0, 102.8), (1.0, 1.0, 102.8), (1.0, 43.0, 102.8), (-1.0, 43.0, 102.8), (1.0, 30.0, 102.8), (-1.0, 14.0, 102.8), (1.0, 45.0, 102.8), (-1.0, 45.0, 102.8), (1.0, 94.0, 102.8), (-1.0, 94.0, 102.8), (1.0, 91.0, 102.8), (-1.0, 50.0, 102.8), (1.0, 96.0, 102.8), (-1.0, 96.0, 102.8), (1.0, 140.0, 102.8), (-1.0, 140.0, 102.8), (1.0, 126.0, 102.8), (-1.0, 110.0, 102.8), (1.0, 142.0, 102.8), (-1.0, 142.0, 102.8), (-56.0, 142.0, 102.8), (-56.0, 140.0, 102.8), (-58.0, 142.0, 102.8), (-58.0, 140.0, 102.8), (-111.0, 142.0, 102.8), (-111.0, 140.0, 102.8), (-92.5, 142.0, 102.8), (-76.5, 140.0, 102.8), (-113.0, 142.0, 102.8), (-113.0, 140.0, 102.8), (-113.0, 72.0, 102.8), (-111.0, 72.0, 102.8), (-113.0, 90.0, 102.8), (-111.0, 122.0, 102.8), (-113.0, 70.0, 102.8), (-111.0, 70.0, 102.8), (-113.0, 1.0, 102.8), (-111.0, 1.0, 102.8), (-113.0, 19.5, 102.8), (-111.0, 51.5, 102.8), (-113.0, -1.0, 102.8), (-111.0, -1.0, 102.8), (-43.0, -1.0, 102.8), (-43.0, 1.0, 102.8), (-69.0, -1.0, 102.8), (-85.0, 1.0, 102.8), (-41.0, -1.0, 102.8), (-41.0, 1.0, 102.8), (-1.0, -1.0, 102.8), (-1.0, 1.0, 102.8), (-41.0, 43.0, 102.8), (-43.0, 43.0, 102.8), (-13.0, 45.0, 102.8), (-13.0, 43.0, 102.8), (-41.0, 45.0, 102.8), (-43.0, 45.0, 102.8), (-27.0, 43.0, 102.8), (-27.0, 45.0, 102.8), (-56.0, 45.0, 102.8), (-56.0, 43.0, 102.8), (-58.0, 45.0, 102.8), (-58.0, 43.0, 102.8), (-56.0, 70.0, 102.8), (-58.0, 70.0, 102.8), (-56.0, 72.0, 102.8), (-58.0, 72.0, 102.8), (-56.0, 94.0, 102.8), (-58.0, 94.0, 102.8), (-56.0, 96.0, 102.8), (-58.0, 96.0, 102.8), (-56.0, 100.0, 102.8), (-58.0, 100.0, 102.8), (-27.0, 94.0, 102.8), (-27.0, 96.0, 102.8), (-13.0, 96.0, 102.8), (-13.0, 94.0, 102.8), (-70.0, 72.0, 102.8), (-70.0, 70.0, 102.8), (-58.0, 114.0, 102.8), (-56.0, 114.0, 102.8), (-90.0, 70.0, 102.8), (-90.0, 72.0, 102.8), (-1.0, 83.0, 102.8), (-1.0, 78.5, 102.8), (1.0, 78.5, 102.8), (1.0, 58.0, 102.8), (1.0, 62.5, 102.8), (-1.0, 62.5, 102.8), (-1.0, 58.0, 102.8), (1.0, 50.0, 102.8), (-1.0, 91.0, 102.8), (1.0, 83.0, 102.8), (-1.0, 126.0, 102.8), (1.0, 110.0, 102.8), (-1.0, 30.0, 102.8), (1.0, 14.0, 102.8), (-92.5, 140.0, 102.8), (-76.5, 142.0, 102.8), (-85.0, -1.0, 102.8), (-69.0, 1.0, 102.8), (-113.0, 51.5, 102.8), (-111.0, 19.5, 102.8), (-113.0, 122.0, 102.8), (-111.0, 90.0, 102.8)], [], [(31, 8, 55, 56), (6, 7, 54, 52), (43, 44, 66, 89), (27, 26, 79, 78), (29, 6, 52, 53), (42, 43, 89, 88), (4, 5, 51, 49), (14, 42, 88, 64), (33, 4, 49, 50), (40, 41, 69, 87), (1, 3, 48, 47), (39, 40, 87, 86), (22, 24, 75, 74), (0, 1, 47, 46), (24, 23, 76, 75), (2, 0, 46, 45), (17, 39, 86, 67), (21, 22, 74, 72), (37, 38, 73, 85), (38, 21, 72, 73), (72, 74, 119, 117), (73, 72, 117, 118), (64, 88, 136, 109), (68, 70, 115, 113), (70, 71, 116, 115), (69, 68, 113, 114), (65, 67, 112, 110), (67, 86, 135, 112), (66, 65, 110, 111), (61, 63, 108, 106), (63, 64, 109, 108), (71, 85, 134, 116), (5, 28, 80, 51), (10, 9, 58, 57), (8, 10, 57, 55), (9, 11, 59, 58), (25, 30, 81, 77), (11, 12, 60, 59), (32, 31, 56, 82), (35, 13, 61, 62), (7, 32, 82, 54), (15, 14, 64, 63), (13, 15, 63, 61), (34, 33, 50, 83), (44, 16, 65, 66), (3, 34, 83, 48), (16, 17, 67, 65), (36, 35, 62, 84), (41, 18, 68, 69), (12, 36, 84, 60), (20, 19, 71, 70), (18, 20, 70, 68), (19, 37, 85, 71), (110, 112, 173, 169), (111, 110, 169, 171), (109, 136, 241, 168), (106, 108, 167, 163), (108, 109, 168, 167), (107, 106, 163, 165), (98, 149, 230, 130), (112, 135, 239, 173), (107, 165, 236, 133), (104, 105, 161, 159), (136, 111, 171, 241), (116, 134, 237, 180), (103, 104, 159, 158), (135, 114, 177, 239), (105, 133, 236, 161), (134, 118, 183, 237), (100, 102, 157, 153), (45, 46, 91, 90), (75, 76, 121, 120), (46, 47, 92, 91), (74, 75, 120, 119), (47, 48, 93, 92), (78, 79, 128, 127), (50, 49, 94, 95), (51, 80, 129, 96), (49, 51, 96, 94), (77, 81, 130, 126), (53, 52, 97, 98), (52, 54, 99, 97), (54, 82, 131, 99), (56, 55, 100, 101), (57, 58, 103, 102), (55, 57, 102, 100), (48, 83, 132, 93), (58, 59, 104, 103), (59, 60, 105, 104), (60, 84, 133, 105), (62, 61, 106, 107), (102, 103, 158, 157), (93, 132, 234, 140), (101, 100, 153, 155), (138, 139, 140, 137), (233, 143, 141, 142), (142, 141, 145, 146), (229, 149, 147, 148), (148, 147, 151, 152), (231, 155, 153, 154), (154, 153, 157, 158), (154, 158, 159, 160), (160, 159, 161, 162), (235, 165, 163, 164), (164, 163, 167, 168), (242, 171, 169, 170), (170, 169, 173, 174), (240, 177, 175, 176), (176, 175, 179, 180), (238, 183, 181, 182), (182, 181, 185, 186), (186, 185, 187, 188), (182, 186, 189, 190), (142, 146, 191, 192), (190, 189, 193, 194), (193, 189, 195, 196), (190, 194, 197, 198), (198, 197, 199, 200), (199, 197, 201, 202), (202, 201, 203, 204), (204, 203, 205, 206), (206, 205, 207, 208), (208, 207, 209, 210), (207, 205, 211, 212), (148, 152, 213, 214), (202, 204, 215, 216), (160, 162, 217, 218), (170, 174, 219, 220), (227, 224, 225, 226), (146, 145, 228, 150), (222, 223, 230, 221), (152, 151, 232, 156), (137, 140, 234, 144), (162, 161, 236, 166), (176, 180, 237, 184), (174, 173, 239, 178), (164, 168, 241, 172), (223, 222, 226, 225), (224, 227, 150, 228), (234, 143, 233, 144), (156, 232, 155, 231), (217, 210, 209, 218), (219, 216, 215, 220), (192, 191, 196, 195), (184, 237, 183, 238), (178, 239, 177, 240), (172, 241, 171, 242), (166, 236, 165, 235), (230, 149, 229, 221), (213, 212, 211, 214), (114, 113, 175, 177), (115, 116, 180, 179), (113, 115, 179, 175), (118, 117, 181, 183), (117, 119, 185, 181), (90, 91, 138, 137), (120, 121, 188, 187), (91, 92, 139, 138), (119, 120, 187, 185), (92, 93, 140, 139), (127, 128, 225, 224), (95, 94, 141, 143), (96, 129, 228, 145), (126, 223, 225, 128), (94, 96, 145, 141), (127, 224, 228, 129), (126, 130, 230, 223), (95, 143, 234, 132), (98, 97, 147, 149), (101, 155, 232, 131), (97, 99, 151, 147), (99, 131, 232, 151), (122, 123, 124, 125)])
me_plane_001.use_remesh_preserve_volume = False
me_plane_001.use_remesh_preserve_attributes = False
me_plane_001.use_mirror_vertex_groups = False
me_plane_001.update()

# ---- objects
ob_stairs = bpy.data.objects.new('stairs', me_cube_004)
ob_window_frames = bpy.data.objects.new('window_frames', me_plane_013)
ob_door_frames = bpy.data.objects.new('door_frames', me_plane_012)
ob_corridor_window2 = bpy.data.objects.new('corridor_window2', me_cube_012)
ob_corridor_window1 = bpy.data.objects.new('corridor_window1', me_cube_011)
ob_diningroom_window1 = bpy.data.objects.new('diningroom_window1', me_cube_010)
ob_livingroom_window1 = bpy.data.objects.new('livingroom_window1', me_cube_009)
ob_livingroom_window2 = bpy.data.objects.new('livingroom_window2', me_cube_008)
ob_diningroom_window2 = bpy.data.objects.new('diningroom_window2', me_cube_002)
ob_kitchen_window = bpy.data.objects.new('kitchen_window', me_cube_001)
ob_bath_window = bpy.data.objects.new('bath_window', me_cube)
ob_livingroom_wall = bpy.data.objects.new('livingroom_wall', me_plane_011)
ob_diningroom_wall = bpy.data.objects.new('diningroom_wall', me_plane_010)
ob_kitchen_wall = bpy.data.objects.new('kitchen_wall', me_plane_009)
ob_corridor_wall = bpy.data.objects.new('corridor_wall', me_plane_008)
ob_bath_wall = bpy.data.objects.new('bath_wall', me_plane_007)
ob_diningroom_floor = bpy.data.objects.new('diningroom_floor', me_plane_006)
ob_livingroom_floor = bpy.data.objects.new('livingroom_floor', me_plane_005)
ob_kitchen_floor = bpy.data.objects.new('kitchen_floor', me_plane_004)
ob_corridor_floor = bpy.data.objects.new('corridor_floor', me_plane_003)
ob_bath_floor = bpy.data.objects.new('bath_floor', me_plane_002)
ob_ceiling = bpy.data.objects.new('ceiling', me_plane_000)
ob_outer_wall = bpy.data.objects.new('outer_wall', me_plane_001)

# ---- transforms, parenting, visibility, modifiers, constraints
ob_stairs.location = (-4.094, 6.27, -0.8414)
ob_stairs.rotation_euler = (0.0, 0.0, 3.142)
ob_stairs.scale = (0.7, 0.2, 0.1)
ob_stairs.lineart.crease_threshold = 0.0
ob_window_frames.location = (1.099, -1.87, -1.742)
ob_window_frames.scale = (0.1054, 0.105, 0.02628)
ob_window_frames.lineart.crease_threshold = 0.0
ob_door_frames.location = (1.099, -1.87, -1.742)
ob_door_frames.scale = (0.1054, 0.105, 0.02628)
ob_door_frames.lineart.crease_threshold = 0.0
ob_corridor_window2.location = (1.099, 6.803, -0.7504)
ob_corridor_window2.scale = (0.05968, 0.05968, 0.05968)
ob_corridor_window2.show_transparent = True
ob_corridor_window2.lineart.crease_threshold = 0.0
ob_corridor_window1.location = (1.099, 3.325, -0.7504)
ob_corridor_window1.scale = (0.05968, 0.05968, 0.05968)
ob_corridor_window1.show_transparent = True
ob_corridor_window1.lineart.crease_threshold = 0.0
ob_diningroom_window1.location = (-10.7, 10.04, -0.7504)
ob_diningroom_window1.rotation_euler = (0.0, -0.0, 3.142)
ob_diningroom_window1.scale = (0.05968, 0.05968, 0.05968)
ob_diningroom_window1.show_transparent = True
ob_diningroom_window1.lineart.crease_threshold = 0.0
ob_livingroom_window1.location = (-10.7, 2.645, -0.7504)
ob_livingroom_window1.rotation_euler = (0.0, -0.0, 3.142)
ob_livingroom_window1.scale = (0.05968, 0.05968, 0.05968)
ob_livingroom_window1.show_transparent = True
ob_livingroom_window1.lineart.crease_threshold = 0.0
ob_livingroom_window2.location = (-6.169, -1.879, -0.7504)
ob_livingroom_window2.rotation_euler = (0.0, -0.0, 1.571)
ob_livingroom_window2.scale = (0.05968, 0.05968, 0.05968)
ob_livingroom_window2.show_transparent = True
ob_livingroom_window2.lineart.crease_threshold = 0.0
ob_diningroom_window2.location = (-6.963, 12.9, -0.7504)
ob_diningroom_window2.rotation_euler = (0.0, -0.0, 1.571)
ob_diningroom_window2.scale = (0.05968, 0.05968, 0.05968)
ob_diningroom_window2.show_transparent = True
ob_diningroom_window2.lineart.crease_threshold = 0.0
ob_kitchen_window.location = (1.099, 9.648, -0.7504)
ob_kitchen_window.scale = (0.05968, 0.05968, 0.05968)
ob_kitchen_window.show_transparent = True
ob_kitchen_window.lineart.crease_threshold = 0.0
ob_bath_window.location = (1.099, -0.4104, -0.7504)
ob_bath_window.scale = (0.05968, 0.05968, 0.05968)
ob_bath_window.show_transparent = True
ob_bath_window.lineart.crease_threshold = 0.0
ob_livingroom_wall.location = (1.099, -1.87, -1.742)
ob_livingroom_wall.scale = (0.1053, 0.1049, 0.02626)
ob_livingroom_wall.lineart.crease_threshold = 0.0
ob_diningroom_wall.location = (1.099, -1.87, -1.742)
ob_diningroom_wall.scale = (0.1053, 0.1049, 0.02626)
ob_diningroom_wall.lineart.crease_threshold = 0.0
ob_kitchen_wall.location = (1.099, -1.87, -1.742)
ob_kitchen_wall.scale = (0.1053, 0.1049, 0.02626)
ob_kitchen_wall.lineart.crease_threshold = 0.0
ob_corridor_wall.location = (1.099, -1.87, -1.742)
ob_corridor_wall.scale = (0.1053, 0.1049, 0.02626)
ob_corridor_wall.lineart.crease_threshold = 0.0
ob_bath_wall.location = (1.099, -1.87, -1.742)
ob_bath_wall.scale = (0.1053, 0.1049, 0.02626)
ob_bath_wall.lineart.crease_threshold = 0.0
ob_diningroom_floor.location = (1.099, -1.87, -1.742)
ob_diningroom_floor.scale = (0.1053, 0.1049, 0.02626)
ob_diningroom_floor.lineart.crease_threshold = 0.0
ob_livingroom_floor.location = (1.099, -1.87, -1.742)
ob_livingroom_floor.scale = (0.1053, 0.1049, 0.02626)
ob_livingroom_floor.lineart.crease_threshold = 0.0
ob_kitchen_floor.location = (1.099, -1.87, -1.742)
ob_kitchen_floor.scale = (0.1053, 0.1049, 0.02626)
ob_kitchen_floor.lineart.crease_threshold = 0.0
ob_corridor_floor.location = (1.099, -1.87, -1.742)
ob_corridor_floor.scale = (0.1053, 0.1049, 0.02626)
ob_corridor_floor.lineart.crease_threshold = 0.0
ob_bath_floor.location = (1.099, -1.87, -1.742)
ob_bath_floor.scale = (0.1053, 0.1049, 0.02626)
ob_bath_floor.lineart.crease_threshold = 0.0
ob_ceiling.location = (1.099, -1.87, -0.5152)
ob_ceiling.scale = (0.1053, 0.1049, 0.02626)
ob_ceiling.lineart.crease_threshold = 0.0
ob_outer_wall.location = (1.099, -1.87, -1.742)
ob_outer_wall.scale = (0.1054, 0.105, 0.02628)
ob_outer_wall.lineart.crease_threshold = 0.0

# ---- collection membership
col_collection_1.objects.link(ob_stairs)
col_collection_1.objects.link(ob_window_frames)
col_collection_1.objects.link(ob_door_frames)
col_collection_1.objects.link(ob_corridor_window2)
col_collection_1.objects.link(ob_corridor_window1)
col_collection_1.objects.link(ob_diningroom_window1)
col_collection_1.objects.link(ob_livingroom_window1)
col_collection_1.objects.link(ob_livingroom_window2)
col_collection_1.objects.link(ob_diningroom_window2)
col_collection_1.objects.link(ob_kitchen_window)
col_collection_1.objects.link(ob_bath_window)
col_collection_1.objects.link(ob_livingroom_wall)
col_collection_1.objects.link(ob_diningroom_wall)
col_collection_1.objects.link(ob_kitchen_wall)
col_collection_1.objects.link(ob_corridor_wall)
col_collection_1.objects.link(ob_bath_wall)
col_collection_1.objects.link(ob_diningroom_floor)
col_collection_1.objects.link(ob_livingroom_floor)
col_collection_1.objects.link(ob_kitchen_floor)
col_collection_1.objects.link(ob_corridor_floor)
col_collection_1.objects.link(ob_bath_floor)
col_collection_1.objects.link(ob_ceiling)
col_collection_1.objects.link(ob_outer_wall)

# ---- scene / render settings (as saved in the file)
scene.frame_start = 1; scene.frame_end = 250; scene.frame_set(1)
scene.render.engine = 'BLENDER_EEVEE_NEXT'
scene.render.resolution_percentage = 50
scene.render.dither_intensity = 0.0
scene.cycles.use_denoising = False
scene.cycles.samples = 128
scene.cycles.sampling_pattern = 'TABULATED_SOBOL'
scene.cycles.light_sampling_threshold = 0.0
scene.cycles.use_adaptive_sampling = False
scene.cycles.use_light_tree = False
scene.cycles.blur_glossy = 0.0
scene.cycles.sample_clamp_indirect = 0.0
scene.view_settings.view_transform = 'Standard'
bpy.context.view_layer.update()

# ---- added for rendering (the .blend has no active camera and no usable light): camera, sun
cam_auto = bpy.data.cameras.new('AutoCamera')
cam_auto.lens = 50.0
cam_auto.sensor_width = 36.0
cam_auto.clip_end = 1000.0
ob_auto_camera = bpy.data.objects.new('AutoCamera', cam_auto)
scene.collection.objects.link(ob_auto_camera)
ob_auto_camera.location = (13.1725, -16.0366, 13.95)
ob_auto_camera.rotation_euler = (1.09748, -7.21219e-08, 0.694738)
scene.camera = ob_auto_camera
light_auto_sun = bpy.data.lights.new('AutoSun', 'SUN')
light_auto_sun.energy = 3.0
light_auto_sun.angle = 0.0523599
ob_auto_sun = bpy.data.objects.new('AutoSun', light_auto_sun)
scene.collection.objects.link(ob_auto_sun)
ob_auto_sun.rotation_euler = (0.872665, 0.174533, 0.523599)
bpy.context.view_layer.update()
